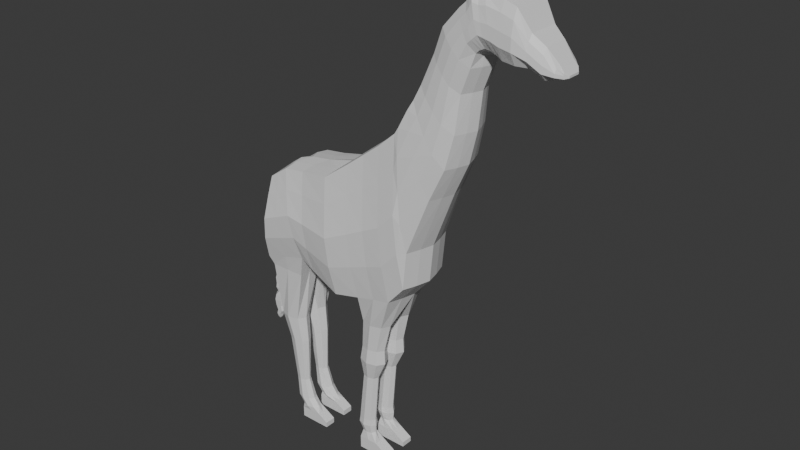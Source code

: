 # Source: Giraffe.blend  (saved by Blender 4.4.32; exported with 4.5.12 LTS)
import bpy
from mathutils import Matrix  # noqa: F401  (used for matrix-valued properties, if any)

bpy.ops.wm.read_factory_settings(use_empty=True)
scene = bpy.context.scene
scene.name = 'Scene'

# ---- collections
col_collection = bpy.data.collections.new('Collection'); scene.collection.children.link(col_collection)

# ---- materials (node trees are filled in below, after node groups)
mat_material = bpy.data.materials.new('Material')
mat_material.alpha_threshold = 0.0
mat_material.roughness = 0.5
mat_material.line_color = (0.0, 0.0, 0.0, 1.0)

# ---- material node trees
mat_material.use_nodes = True; mat_material.node_tree.nodes.clear()
_N = mat_material.node_tree.nodes; _L = mat_material.node_tree.links
n0 = _N.new('ShaderNodeOutputMaterial'); n0.name = 'Material Output'; n0.location = (300, 300)
n1 = _N.new('ShaderNodeBsdfPrincipled'); n1.name = 'Principled BSDF'; n1.location = (10, 300)
n1.inputs[3].default_value = 1.45
_L.new(n1.outputs[0], n0.inputs[0])
n0.is_active_output = True

# ---- world
world_world = bpy.data.worlds.new('World'); scene.world = world_world
world_world.use_nodes = True; world_world.node_tree.nodes.clear()
_N = world_world.node_tree.nodes; _L = world_world.node_tree.links
n0 = _N.new('ShaderNodeOutputWorld'); n0.name = 'World Output'; n0.location = (300, 300)
n1 = _N.new('ShaderNodeBackground'); n1.name = 'Background'; n1.location = (10, 300)
n1.inputs[0].default_value = (0.05088, 0.05088, 0.05088, 1.0)
_L.new(n1.outputs[0], n0.inputs[0])
n0.is_active_output = True
world_world.color = (0.05088, 0.05088, 0.05088)
world_world.sun_shadow_jitter_overblur = 0.0

# ---- meshes
me_cube = bpy.data.meshes.new('Cube')
me_cube.from_pydata([(-0.2667, -0.946, 1.538), (0.1271, -0.946, -0.6784), (-0.744, -0.946, 1.21), (-1.0, -0.946, -1.0), (-0.9715, -0.000797, -1.056), (-0.06665, 0.0, 1.658), (-0.6858, 0.0, 1.368), (0.3271, 0.0, -0.6784), (0.2697, -0.946, 1.607), (0.4974, -0.946, -0.9048), (0.4697, 0.0, 1.728), (0.6126, 0.0, -1.05), (1.055, -1.072, 1.739), (1.283, -1.072, -1.183), (1.184, 0.0, 1.909), (1.275, 0.0, -1.183), (1.684, -0.989, 2.198), (1.912, -0.989, -1.066), (1.758, 0.0, 2.363), (1.913, 0.0, -1.066), (2.57, -0.946, 2.876), (2.798, -0.946, -0.8857), (2.645, 0.0, 3.04), (2.998, 0.0, -0.8857), (3.002, -0.946, 3.261), (3.23, -0.946, -0.3909), (2.967, 0.0, 3.444), (3.43, 0.0, -0.3909), (3.095, -0.946, 3.408), (3.322, -0.946, 0.5483), (3.059, 0.0, 3.59), (3.522, 0.0, 0.5483), (3.281, -0.8487, 3.829), (3.862, -0.8487, 1.948), (3.246, 0.0, 4.011), (4.062, 0.0, 1.948), (3.572, -0.9142, 3.77), (4.416, 0.0, 2.728), (3.362, 0.0, 4.234), (4.216, -0.7778, 2.728), (-0.9042, -0.06107, -1.234), (-0.9042, -0.8463, -1.234), (-0.001672, -0.8463, -1.234), (-0.001672, -0.06107, -1.234), (-0.7785, -0.1731, -2.617), (-0.8093, -0.688, -2.617), (-0.2944, -0.7188, -2.617), (-0.2637, -0.2039, -2.617), (-0.5911, -0.2389, -3.289), (-0.6144, -0.6297, -3.289), (-0.2236, -0.653, -3.289), (-0.2003, -0.2622, -3.289), (-0.4834, -0.315, -4.47), (-0.4834, -0.5769, -4.47), (-0.2215, -0.5769, -4.47), (-0.2215, -0.315, -4.47), (-0.408, -0.2657, -4.981), (-0.4283, -0.6059, -4.981), (-0.08815, -0.6262, -4.981), (-0.06782, -0.286, -4.981), (-0.2542, -0.2657, -5.184), (-0.2745, -0.6059, -5.184), (0.06571, -0.6262, -5.184), (0.08604, -0.286, -5.184), (-0.2871, -0.2586, -5.305), (-0.2871, -0.6333, -5.305), (0.258, -0.6333, -5.305), (0.258, -0.2586, -5.305), (-0.2871, -0.2586, -5.589), (-0.2871, -0.6333, -5.589), (0.258, -0.6333, -5.589), (0.258, -0.2586, -5.589), (0.5095, -0.6333, -5.452), (0.5095, -0.2586, -5.452), (0.5095, -0.6333, -5.589), (0.5095, -0.2586, -5.589), (1.894, -0.719, -1.788), (1.894, -0.1729, -1.788), (2.44, -0.719, -1.788), (2.44, -0.1729, -1.788), (1.819, -0.6585, -2.526), (1.847, -0.2057, -2.526), (2.272, -0.6862, -2.526), (2.3, -0.2334, -2.526), (1.767, -0.6855, -2.898), (1.798, -0.1752, -2.898), (2.277, -0.7167, -2.898), (2.308, -0.2064, -2.898), (1.806, -0.5947, -3.392), (1.806, -0.2972, -3.392), (2.104, -0.5947, -3.392), (2.104, -0.2972, -3.392), (1.671, -0.6072, -4.673), (1.671, -0.2847, -4.673), (1.994, -0.6072, -4.673), (1.994, -0.2847, -4.673), (1.646, -0.6111, -4.832), (1.667, -0.2593, -4.832), (1.998, -0.6326, -4.832), (2.019, -0.2808, -4.832), (1.748, -0.5759, -5.058), (1.748, -0.316, -5.058), (2.007, -0.5759, -5.058), (2.007, -0.316, -5.058), (1.697, -0.647, -5.267), (1.697, -0.2449, -5.267), (2.187, -0.647, -5.267), (2.187, -0.2449, -5.267), (1.697, -0.647, -5.59), (1.697, -0.2449, -5.59), (2.187, -0.647, -5.59), (2.187, -0.2449, -5.59), (2.515, -0.647, -5.463), (2.515, -0.2449, -5.463), (2.515, -0.647, -5.59), (2.515, -0.2449, -5.59), (-0.7474, 0.0, 1.274), (-0.8056, -0.7121, 1.116), (-1.146, -0.7121, -0.4293), (-1.111, 0.0, -0.4293), (-0.7986, -1.082, 0.7391), (-0.1828, -1.082, 1.066), (0.3182, -1.082, 1.072), (1.104, -1.208, 1.117), (1.733, -1.125, 1.503), (2.619, -1.082, 2.074), (3.143, -1.082, 2.798), (3.051, -1.082, 2.483), (3.405, -0.9851, 3.428), (3.397, -0.7778, 4.052), (-0.902, 0.0, 0.7871), (-0.8781, -0.8484, 0.7871), (-1.063, -0.1082, 0.7621), (-1.082, 0.0, 0.8076), (-1.007, -0.1082, 0.6711), (-0.9954, 0.0, 0.6256), (-1.23, -0.1, 0.3284), (-1.265, 0.0, 0.3387), (-1.141, -0.1, 0.3078), (-1.104, 0.0, 0.2975), (-1.266, -0.08937, -0.2517), (-1.292, 0.0, -0.2467), (-1.195, -0.08937, -0.2618), (-1.16, 0.0, -0.2669), (-1.28, -0.0836, -1.186), (-1.311, 0.0, -1.182), (-1.218, -0.0836, -1.195), (-1.187, 0.0, -1.199), (-1.284, -0.1257, -1.311), (-1.345, 0.0, -1.302), (-1.161, -0.1257, -1.328), (-1.1, 0.0, -1.337), (-1.391, -0.1725, -1.402), (-1.501, 0.0, -1.386), (-1.171, -0.1725, -1.433), (-1.062, 0.0, -1.448), (-1.425, -0.1825, -1.536), (-1.547, 0.0, -1.519), (-1.18, -0.1825, -1.571), (-1.058, 0.0, -1.588), (-1.438, -0.1825, -1.629), (-1.56, 0.0, -1.611), (-1.193, -0.1825, -1.663), (-1.071, 0.0, -1.68), (-1.397, -0.1761, -1.736), (-1.511, 0.0, -1.736), (-1.17, -0.1761, -1.736), (-1.056, 0.0, -1.736), (-1.367, -0.1664, -1.856), (-1.468, 0.0, -1.856), (-1.164, -0.1664, -1.856), (-1.063, 0.0, -1.856), (-1.421, -0.1763, -2.022), (-1.534, 0.0, -2.022), (-1.195, -0.1763, -2.022), (-1.081, 0.0, -2.022), (-1.411, -0.167, -2.178), (-1.512, 0.0, -2.178), (-1.208, -0.167, -2.178), (-1.107, 0.0, -2.178), (-1.424, -0.1742, -2.305), (-1.534, 0.0, -2.305), (-1.204, -0.1742, -2.305), (-1.094, 0.0, -2.305), (-1.363, -0.15, -2.421), (-1.444, 0.0, -2.421), (-1.202, -0.15, -2.421), (-1.122, 0.0, -2.421), (-1.461, -0.1623, -2.547), (-1.554, 0.0, -2.547), (-1.273, -0.1623, -2.547), (-1.179, 0.0, -2.547), (-1.497, -0.1648, -2.695), (-1.594, 0.0, -2.695), (-1.304, -0.1648, -2.695), (-1.207, 0.0, -2.695), (-1.486, -0.1488, -2.848), (-1.565, 0.0, -2.848), (-1.33, -0.1488, -2.848), (-1.251, 0.0, -2.848), (-1.443, -0.1353, -2.994), (-1.508, 0.0, -2.994), (-1.315, -0.1353, -2.994), (-1.25, 0.0, -2.994), (-1.49, -0.1183, -3.128), (-1.538, 0.0, -3.128), (-1.393, -0.1183, -3.128), (-1.345, 0.0, -3.128), (-1.473, -0.09705, -3.199), (-1.503, 0.0, -3.199), (-1.411, -0.09705, -3.199), (-1.38, 0.0, -3.199), (-1.453, -0.0658, -3.255), (-1.464, 0.0, -3.255), (-1.431, -0.0658, -3.255), (-1.42, 0.0, -3.255), (3.732, -0.8451, 4.213), (4.606, 0.0, 3.523), (3.515, 0.0, 4.583), (4.406, -0.7088, 3.523), (3.55, -0.7088, 4.401), (3.974, -0.7848, 4.951), (4.704, 0.0, 4.407), (3.831, 0.0, 5.098), (4.504, -0.6485, 4.407), (3.831, -0.6485, 5.098), (4.183, -0.7889, 5.536), (4.921, 0.0, 4.984), (4.037, 0.0, 5.686), (4.721, -0.6525, 4.984), (4.037, -0.6525, 5.686), (4.505, -0.7736, 5.956), (4.948, 2.74e-08, 5.161), (4.417, 0.0, 6.131), (4.833, -0.6372, 5.312), (4.417, -0.6372, 6.131), (4.648, -0.7834, 6.09), (4.99, 2.435e-08, 5.252), (4.577, 0.0, 6.28), (4.911, -0.6471, 5.386), (4.577, -0.6471, 6.28), (4.775, -0.7834, 6.319), (5.122, 2.435e-08, 5.318), (4.704, 0.0, 6.51), (5.043, -0.6471, 5.452), (4.704, -0.6471, 6.51), (4.92, -0.7738, 6.285), (5.239, 2.435e-08, 5.295), (4.852, 0.0, 6.469), (5.16, -0.6374, 5.429), (4.852, -0.6374, 6.469), (5.089, -0.7738, 6.312), (5.4, 1.765e-08, 5.266), (5.021, 0.0, 6.495), (5.326, -0.6374, 5.363), (5.021, -0.6374, 6.495), (5.436, -0.7738, 6.24), (5.436, 0.0, 5.292), (5.436, 0.0, 6.474), (5.436, -0.6374, 5.292), (5.436, -0.6374, 6.474), (5.721, -0.7738, 6.145), (5.721, 0.0, 5.255), (5.721, 0.0, 6.379), (5.721, -0.6374, 5.255), (5.721, -0.6374, 6.379), (6.012, -0.6488, 5.783), (6.012, 0.0, 5.243), (6.012, 0.0, 5.925), (6.012, -0.5125, 5.243), (6.012, -0.5125, 5.925), (6.298, -0.5494, 5.565), (6.298, 0.0, 5.057), (6.298, 0.0, 5.698), (6.298, -0.413, 5.057), (6.298, -0.413, 5.698), (6.542, -0.454, 5.351), (6.542, 0.0, 5.106), (6.542, 0.0, 5.415), (6.542, -0.3177, 5.106), (6.542, -0.3177, 5.415), (6.658, -0.3359, 5.251), (6.658, 0.0, 5.144), (6.658, 0.0, 5.279), (6.658, -0.3284, 5.144), (6.658, -0.3284, 5.279), (5.101, -0.6422, 5.44), (4.848, -0.7786, 6.302), (5.181, 2.435e-08, 5.306), (4.782, -0.6422, 6.495), (4.778, 0.0, 6.489), (4.977, -0.6471, 5.419), (4.712, -0.7834, 6.204), (5.056, 2.435e-08, 5.285), (4.635, -0.6471, 6.42), (4.641, 0.0, 6.395), (5.069, -0.298, 6.515), (5.069, -0.6277, 6.515), (5.388, -0.298, 6.492), (5.388, -0.6277, 6.492), (5.178, -0.4154, 6.561), (5.178, -0.6077, 6.561), (5.288, -0.4154, 6.554), (5.288, -0.6077, 6.554), (-1.0, -0.473, -1.0), (-0.2667, -0.473, 1.593), (-0.744, -0.473, 1.265), (0.1271, -0.473, -0.6784), (0.2697, -0.473, 1.662), (0.5132, -0.474, -0.9966), (1.055, -0.452, 1.794), (1.283, -0.452, -1.183), (1.66, -0.516, 2.246), (1.913, -0.473, -1.066), (2.547, -0.473, 2.923), (2.915, -0.473, -0.8857), (2.979, -0.473, 3.309), (3.347, -0.473, -0.3909), (3.076, -0.473, 3.503), (3.439, -0.473, 0.5483), (3.263, -0.4244, 3.924), (3.979, -0.4244, 1.948), (4.333, -0.3889, 2.728), (3.379, -0.3889, 4.148), (-0.9042, -0.446, -1.234), (-0.001672, -0.446, -1.234), (-0.9005, -0.4242, -2.617), (-0.1724, -0.4677, -2.617), (-0.6837, -0.4294, -3.289), (-0.131, -0.4625, -3.289), (-0.5377, -0.446, -4.47), (-0.1673, -0.446, -4.47), (-0.4886, -0.4316, -4.981), (-0.007524, -0.4603, -4.981), (-0.3348, -0.4316, -5.184), (0.1463, -0.4603, -5.184), (-0.2871, -0.446, -5.305), (0.258, -0.446, -5.305), (-0.2871, -0.446, -5.589), (0.258, -0.446, -5.589), (0.5095, -0.446, -5.452), (0.5095, -0.446, -5.589), (1.781, -0.446, -1.788), (2.553, -0.446, -1.788), (1.739, -0.4264, -2.526), (2.38, -0.4655, -2.526), (1.677, -0.4239, -2.898), (2.398, -0.468, -2.898), (1.745, -0.446, -3.392), (2.166, -0.446, -3.392), (1.604, -0.446, -4.673), (2.061, -0.446, -4.673), (1.584, -0.4307, -4.832), (2.081, -0.4612, -4.832), (1.694, -0.446, -5.058), (2.061, -0.446, -5.058), (1.697, -0.446, -5.267), (2.187, -0.446, -5.267), (1.697, -0.446, -5.59), (2.187, -0.446, -5.59), (2.515, -0.446, -5.463), (2.515, -0.446, -5.59), (-0.8056, -0.356, 1.172), (-1.146, -0.356, -0.4293), (-0.8781, -0.356, 0.7871), (-1.077, -0.0541, 0.7849), (-0.993, -0.0541, 0.6483), (-1.252, -0.05001, 0.3336), (-1.119, -0.05001, 0.3027), (-1.284, -0.04469, -0.2492), (-1.177, -0.04469, -0.2644), (-1.296, -0.0418, -1.184), (-1.202, -0.0418, -1.197), (-1.314, -0.06285, -1.306), (-1.131, -0.06285, -1.332), (-1.446, -0.08625, -1.394), (-1.499, -0.09126, -1.62), (-1.117, -0.08625, -1.44), (-1.486, -0.09126, -1.527), (-1.119, -0.09126, -1.579), (-1.132, -0.09126, -1.672), (-1.454, -0.08804, -1.736), (-1.113, -0.08804, -1.736), (-1.418, -0.0832, -1.856), (-1.114, -0.0832, -1.856), (-1.478, -0.08813, -2.022), (-1.138, -0.08813, -2.022), (-1.461, -0.08351, -2.178), (-1.157, -0.08351, -2.178), (-1.479, -0.08711, -2.305), (-1.149, -0.08711, -2.305), (-1.404, -0.07502, -2.421), (-1.162, -0.07502, -2.421), (-1.507, -0.08117, -2.547), (-1.226, -0.08117, -2.547), (-1.545, -0.08242, -2.695), (-1.256, -0.08242, -2.695), (-1.526, -0.07439, -2.848), (-1.514, -0.05914, -3.128), (-1.291, -0.07439, -2.848), (-1.475, -0.06766, -2.994), (-1.282, -0.06766, -2.994), (-1.369, -0.05914, -3.128), (-1.488, -0.04852, -3.199), (-1.395, -0.04852, -3.199), (-1.458, -0.0329, -3.255), (-1.425, -0.0329, -3.255), (4.522, -0.3544, 3.523), (3.532, -0.3544, 4.496), (4.621, -0.3242, 4.407), (3.831, -0.3242, 5.098), (4.838, -0.3263, 4.984), (4.037, -0.3263, 5.686), (4.871, -0.3186, 5.237), (4.417, -0.3186, 6.131), (4.948, -0.3235, 5.311), (4.577, -0.3235, 6.28), (5.08, -0.3235, 5.377), (4.704, -0.3235, 6.51), (5.197, -0.3187, 5.354), (4.852, -0.3187, 6.469), (5.358, -0.3187, 5.325), (5.021, -0.3187, 6.495), (5.436, -0.3187, 5.292), (5.436, -0.3187, 6.474), (5.721, -0.3187, 5.255), (5.721, -0.3187, 6.379), (6.012, -0.1938, 5.243), (6.012, -0.1938, 5.925), (6.298, -0.09431, 5.057), (6.298, -0.09431, 5.698), (6.542, 0.0, 5.106), (6.542, 0.0, 5.415), (6.658, 0.0, 5.144), (6.658, 0.0, 5.279), (4.78, -0.3211, 6.492), (5.139, -0.3211, 5.366), (4.638, -0.3235, 6.408), (5.014, -0.3235, 5.344), (5.069, -0.4629, 6.515), (5.388, -0.4629, 6.492), (5.122, -0.5116, 6.565), (5.344, -0.5116, 6.55), (5.14, -0.5215, 6.641), (5.185, -0.6006, 6.647), (5.257, -0.5215, 6.664), (5.276, -0.6006, 6.659), (5.276, -0.4424, 6.659), (5.185, -0.4424, 6.647), (5.124, -0.5281, 6.717), (5.169, -0.6073, 6.725), (5.241, -0.5281, 6.747), (5.26, -0.6073, 6.74), (5.26, -0.449, 6.74), (5.169, -0.449, 6.725), (5.109, -0.5464, 6.812), (5.155, -0.6255, 6.813), (5.228, -0.5464, 6.818), (5.246, -0.6255, 6.816), (5.246, -0.4673, 6.816), (5.155, -0.4673, 6.813), (5.113, -0.5464, 6.93), (5.156, -0.6255, 6.912), (5.218, -0.5464, 6.859), (5.24, -0.6255, 6.877), (5.24, -0.4673, 6.877), (5.156, -0.4673, 6.912), (5.185, -0.5464, 7.045), (5.206, -0.6255, 7.005), (5.206, -0.5464, 6.883), (5.248, -0.6255, 6.924), (5.248, -0.4673, 6.924), (5.206, -0.4673, 7.005), (5.266, -0.5464, 7.045), (5.278, -0.593, 7.022), (5.285, -0.5464, 6.972), (5.303, -0.593, 6.974), (5.303, -0.4998, 6.974), (5.278, -0.4998, 7.022), (5.344, -0.5464, 7.04), (5.347, -0.5577, 7.035), (5.356, -0.5464, 7.017), (5.353, -0.5577, 7.023), (5.353, -0.5351, 7.023), (5.347, -0.5351, 7.035), (-0.07471, -1.227, 0.4577), (0.3807, -1.227, 0.3827), (1.166, -1.353, 0.3147), (1.795, -1.27, 0.6074), (2.681, -1.227, 1.042), (3.205, -1.157, 2.014), (3.113, -1.227, 1.481), (3.564, -1.06, 2.912), (-0.9964, 0.0, 0.3629), (-0.8688, -1.227, 0.1327), (-0.9715, -0.7121, 0.3629), (3.797, -0.9888, 3.407), (3.967, -0.9197, 3.973), (4.159, -0.8594, 4.761), (4.371, -0.8634, 5.344), (4.62, -0.8482, 5.731), (4.74, -0.858, 5.844), (4.868, -0.858, 6.017), (5.004, -0.8483, 5.987), (5.172, -0.8483, 5.981), (5.436, -0.8483, 5.91), (5.721, -0.8483, 5.835), (6.012, -0.7234, 5.595), (6.298, -0.6239, 5.388), (6.542, -0.5286, 5.266), (6.658, -0.3347, 5.214), (4.936, -0.8532, 6.002), (4.804, -0.858, 5.93), (-0.9715, -0.356, 0.3629), (0.02621, -1.16, -0.1104), (0.439, -1.16, -0.261), (1.225, -1.285, -0.4341), (1.853, -1.203, -0.2291), (2.74, -1.16, 0.07829), (3.264, -1.16, 1.281), (3.172, -1.16, 0.5451), (3.713, -1.062, 2.43), (-1.117, 0.0, -0.0332), (4.006, -0.9915, 3.067), (4.186, -0.9224, 3.748), (4.332, -0.8621, 4.584), (4.546, -0.8662, 5.164), (4.727, -0.8509, 5.522), (4.826, -0.8608, 5.615), (4.956, -0.8608, 5.734), (5.082, -0.8511, 5.708), (5.249, -0.8511, 5.672), (5.436, -0.8511, 5.601), (5.721, -0.8511, 5.545), (6.012, -0.7261, 5.419), (6.298, -0.6267, 5.222), (6.542, -0.5313, 5.186), (6.658, -0.3335, 5.179), (-1.059, -0.5697, -0.0332), (-0.9344, -1.16, -0.4336), (-1.059, -0.9257, -0.0332), (5.019, -0.8559, 5.721), (4.891, -0.8608, 5.675), (-0.5053, -0.946, 1.374), (-0.4364, -0.946, -0.8392), (-0.4471, 0.0, 1.532), (-0.4529, -0.8463, -1.234), (-0.4529, -0.0456, -1.234), (-0.5582, -0.81, -2.617), (-0.5147, -0.0819, -2.617), (-0.4239, -0.7223, -3.289), (-0.3908, -0.1696, -3.289), (-0.3525, -0.6311, -4.47), (-0.3525, -0.2608, -4.47), (-0.2625, -0.6865, -4.981), (-0.2337, -0.2054, -4.981), (-0.1086, -0.6865, -5.184), (-0.07985, -0.2054, -5.184), (-0.01455, -0.6333, -5.305), (-0.01455, -0.2586, -5.305), (-0.01455, -0.6333, -5.589), (-0.01455, -0.2586, -5.589), (-0.4907, -1.082, 0.9025), (-0.01455, -0.446, -5.589), (-0.5053, -0.473, 1.429), (-0.4718, -1.227, 0.2952), (-0.4541, -1.16, -0.272), (2.202, 0.0, 2.701), (2.356, 0.0, -0.9756), (2.356, -0.946, -0.9756), (2.128, -0.946, 2.537), (2.167, -0.05982, -1.788), (2.167, -0.8321, -1.788), (2.079, -0.1257, -2.526), (2.04, -0.7662, -2.526), (2.06, -0.08512, -2.898), (2.015, -0.8068, -2.898), (1.955, -0.2355, -3.392), (1.955, -0.6564, -3.392), (1.832, -0.2179, -4.673), (1.832, -0.674, -4.673), (1.848, -0.1972, -4.832), (1.817, -0.6948, -4.832), (1.878, -0.2621, -5.058), (1.878, -0.6298, -5.058), (1.942, -0.2449, -5.267), (1.942, -0.647, -5.267), (1.942, -0.2449, -5.59), (1.942, -0.647, -5.59), (2.176, -1.082, 1.789), (1.942, -0.446, -5.59), (2.104, -0.473, 2.584), (2.239, -1.227, 0.8248), (2.297, -1.16, -0.0754), (5.32, -0.08318, 6.485), (5.137, -0.08318, 6.494), (5.299, -0.2148, 6.493), (5.158, -0.2148, 6.503), (5.264, -0.03148, 6.655), (5.168, -0.04806, 6.661), (5.294, -0.1987, 6.664), (5.197, -0.2153, 6.67), (5.045, -0.149, 6.505), (5.412, -0.149, 6.483), (5.045, -0.6326, 6.505), (5.412, -0.6326, 6.483), (5.412, -0.3908, 6.483), (5.045, -0.3908, 6.505), (5.147, -0.149, 6.499), (5.31, -0.149, 6.489), (5.134, -0.14, 6.669), (5.327, -0.1068, 6.656), (5.264, -0.0347, 6.733), (5.181, -0.04907, 6.739), (5.29, -0.1796, 6.741), (5.206, -0.1939, 6.746), (5.151, -0.1287, 6.745), (5.319, -0.09996, 6.734), (5.259, -0.05115, 6.811), (5.202, -0.06093, 6.815), (5.277, -0.1498, 6.816), (5.22, -0.1596, 6.82), (5.183, -0.1152, 6.82), (5.296, -0.09559, 6.812), (5.25, -0.07729, 6.85), (5.225, -0.08159, 6.851), (5.258, -0.1206, 6.852), (5.233, -0.1249, 6.854), (5.217, -0.1054, 6.853), (5.267, -0.09682, 6.85), (6.726, -0.2088, 5.206), (6.726, -0.2116, 5.196), (6.726, 0.0, 5.206), (6.726, -0.2107, 5.17), (6.726, -0.2088, 5.158), (6.726, 0.0, 5.158), (6.726, -0.2111, 5.183)], [], [(564, 306, 2, 543), (562, 543, 2, 120), (544, 3, 41, 546), (305, 0, 8, 308), (306, 6, 116, 362), (515, 9, 13, 516), (514, 1, 9, 515), (307, 7, 11, 309), (311, 15, 19, 313), (308, 8, 12, 310), (309, 11, 15, 311), (569, 17, 76, 572), (516, 13, 17, 517), (310, 12, 16, 312), (314, 20, 24, 316), (593, 569, 21, 518), (591, 570, 20, 314), (316, 24, 28, 318), (315, 23, 27, 317), (518, 21, 25, 520), (318, 28, 32, 320), (317, 27, 31, 319), (520, 25, 29, 519), (320, 32, 129, 323), (319, 31, 35, 321), (519, 29, 33, 521), (131, 117, 132, 134), (321, 35, 37, 322), (32, 128, 36, 129), (324, 40, 44, 326), (304, 4, 40, 324), (307, 1, 42, 325), (327, 46, 50, 329), (547, 43, 47, 549), (546, 41, 45, 548), (325, 42, 46, 327), (551, 51, 55, 553), (326, 44, 48, 328), (549, 47, 51, 551), (548, 45, 49, 550), (331, 54, 58, 333), (550, 49, 53, 552), (329, 50, 54, 331), (328, 48, 52, 330), (333, 58, 62, 335), (330, 52, 56, 332), (553, 55, 59, 555), (552, 53, 57, 554), (557, 63, 67, 559), (332, 56, 60, 334), (555, 59, 63, 557), (554, 57, 61, 556), (337, 66, 72, 340), (556, 61, 65, 558), (335, 62, 66, 337), (334, 60, 64, 336), (563, 339, 70, 560), (336, 64, 68, 338), (559, 67, 71, 561), (558, 65, 69, 560), (340, 72, 74, 341), (71, 67, 73, 75), (66, 70, 74, 72), (339, 71, 75, 341), (120, 2, 117, 131), (572, 76, 80, 574), (313, 19, 77, 342), (568, 23, 79, 571), (315, 21, 78, 343), (573, 83, 87, 575), (343, 78, 82, 345), (571, 79, 83, 573), (342, 77, 81, 344), (346, 85, 89, 348), (344, 81, 85, 346), (574, 80, 84, 576), (345, 82, 86, 347), (578, 88, 92, 580), (576, 84, 88, 578), (347, 86, 90, 349), (575, 87, 91, 577), (579, 95, 99, 581), (349, 90, 94, 351), (577, 91, 95, 579), (348, 89, 93, 350), (582, 96, 100, 584), (350, 93, 97, 352), (580, 92, 96, 582), (351, 94, 98, 353), (355, 102, 106, 357), (353, 98, 102, 355), (581, 99, 103, 583), (352, 97, 101, 354), (585, 107, 111, 587), (583, 103, 107, 585), (354, 101, 105, 356), (584, 100, 104, 586), (590, 587, 111, 359), (356, 105, 109, 358), (586, 104, 108, 588), (106, 110, 114, 112), (360, 112, 114, 361), (359, 111, 115, 361), (357, 106, 112, 360), (111, 107, 113, 115), (304, 3, 118, 363), (494, 120, 131, 495), (521, 33, 39, 523), (513, 364, 130, 493), (28, 126, 128, 32), (24, 127, 126, 28), (20, 125, 127, 24), (570, 589, 125, 20), (12, 123, 124, 16), (0, 121, 122, 8), (8, 122, 123, 12), (565, 562, 120, 494), (365, 133, 137, 367), (364, 131, 134, 366), (362, 116, 133, 365), (367, 137, 141, 369), (366, 134, 138, 368), (134, 132, 136, 138), (369, 141, 145, 371), (368, 138, 142, 370), (138, 136, 140, 142), (372, 146, 150, 374), (370, 142, 146, 372), (142, 140, 144, 146), (374, 150, 154, 377), (146, 144, 148, 150), (371, 145, 149, 373), (375, 153, 157, 378), (150, 148, 152, 154), (373, 149, 153, 375), (378, 157, 161, 376), (377, 154, 158, 379), (154, 152, 156, 158), (380, 162, 166, 382), (379, 158, 162, 380), (158, 156, 160, 162), (166, 164, 168, 170), (162, 160, 164, 166), (376, 161, 165, 381), (384, 170, 174, 386), (381, 165, 169, 383), (382, 166, 170, 384), (386, 174, 178, 388), (170, 168, 172, 174), (383, 169, 173, 385), (387, 177, 181, 389), (174, 172, 176, 178), (385, 173, 177, 387), (389, 181, 185, 391), (388, 178, 182, 390), (178, 176, 180, 182), (391, 185, 189, 393), (390, 182, 186, 392), (182, 180, 184, 186), (394, 190, 194, 396), (392, 186, 190, 394), (186, 184, 188, 190), (396, 194, 198, 399), (190, 188, 192, 194), (393, 189, 193, 395), (397, 197, 201, 400), (194, 192, 196, 198), (395, 193, 197, 397), (400, 201, 205, 398), (399, 198, 202, 401), (198, 196, 200, 202), (402, 206, 210, 404), (401, 202, 206, 402), (202, 200, 204, 206), (210, 208, 212, 214), (206, 204, 208, 210), (398, 205, 209, 403), (406, 405, 213, 215), (403, 209, 213, 405), (404, 210, 214, 406), (129, 36, 216, 220), (323, 129, 220, 408), (322, 37, 217, 407), (523, 39, 219, 524), (408, 220, 225, 410), (220, 216, 221, 225), (524, 219, 224, 525), (407, 217, 222, 409), (409, 222, 227, 411), (410, 225, 230, 412), (225, 221, 226, 230), (525, 224, 229, 526), (526, 229, 234, 527), (411, 227, 232, 413), (412, 230, 235, 414), (230, 226, 231, 235), (527, 234, 239, 528), (413, 232, 237, 415), (414, 235, 240, 416), (235, 231, 236, 240), (542, 291, 244, 529), (438, 293, 242, 417), (437, 294, 245, 418), (294, 292, 241, 245), (541, 286, 249, 530), (436, 288, 247, 419), (435, 289, 250, 420), (289, 287, 246, 250), (250, 246, 251, 255), (530, 249, 254, 531), (419, 247, 252, 421), (420, 250, 255, 422), (531, 254, 259, 532), (421, 252, 257, 423), (602, 296, 597, 608), (255, 251, 256, 260), (532, 259, 264, 533), (423, 257, 262, 425), (424, 260, 265, 426), (260, 256, 261, 265), (533, 264, 269, 534), (425, 262, 267, 427), (426, 265, 270, 428), (265, 261, 266, 270), (534, 269, 274, 535), (427, 267, 272, 429), (428, 270, 275, 430), (270, 266, 271, 275), (535, 274, 279, 536), (429, 272, 277, 431), (430, 275, 280, 432), (275, 271, 276, 280), (536, 279, 284, 537), (431, 277, 282, 433), (432, 280, 285, 434), (280, 276, 281, 285), (434, 433, 282, 283), (245, 241, 287, 289), (418, 245, 289, 435), (417, 242, 288, 436), (529, 244, 286, 541), (240, 236, 292, 294), (416, 240, 294, 437), (415, 237, 293, 438), (528, 239, 291, 542), (298, 296, 300, 302), (607, 604, 297, 439), (606, 603, 298, 440), (604, 605, 299, 297), (442, 302, 447, 445), (440, 298, 302, 442), (297, 299, 303, 301), (439, 297, 301, 441), (296, 439, 441, 300), (299, 440, 442, 303), (441, 301, 444, 443), (605, 606, 440, 299), (602, 607, 439, 296), (239, 415, 438, 291), (238, 416, 437, 295), (244, 417, 436, 286), (243, 418, 435, 290), (510, 537, 633, 636), (278, 432, 434, 283), (279, 431, 433, 284), (273, 430, 432, 278), (274, 429, 431, 279), (268, 428, 430, 273), (269, 427, 429, 274), (263, 426, 428, 268), (264, 425, 427, 269), (258, 424, 426, 263), (259, 423, 425, 264), (254, 421, 423, 259), (248, 420, 422, 253), (249, 419, 421, 254), (290, 435, 420, 248), (286, 436, 419, 249), (295, 437, 418, 243), (291, 438, 417, 244), (233, 414, 416, 238), (234, 413, 415, 239), (228, 412, 414, 233), (229, 411, 413, 234), (223, 410, 412, 228), (224, 409, 411, 229), (219, 407, 409, 224), (218, 408, 410, 223), (39, 322, 407, 219), (38, 323, 408, 218), (211, 404, 406, 215), (208, 403, 405, 212), (214, 212, 405, 406), (204, 398, 403, 208), (203, 401, 402, 207), (207, 402, 404, 211), (199, 399, 401, 203), (200, 400, 398, 204), (192, 395, 397, 196), (196, 397, 400, 200), (188, 393, 395, 192), (195, 396, 399, 199), (187, 392, 394, 191), (191, 394, 396, 195), (183, 390, 392, 187), (184, 391, 393, 188), (179, 388, 390, 183), (180, 389, 391, 184), (172, 385, 387, 176), (176, 387, 389, 180), (168, 383, 385, 172), (175, 386, 388, 179), (167, 382, 384, 171), (164, 381, 383, 168), (171, 384, 386, 175), (160, 376, 381, 164), (159, 379, 380, 163), (163, 380, 382, 167), (155, 377, 379, 159), (156, 378, 376, 160), (148, 373, 375, 152), (152, 375, 378, 156), (144, 371, 373, 148), (151, 374, 377, 155), (143, 370, 372, 147), (147, 372, 374, 151), (139, 368, 370, 143), (140, 369, 371, 144), (135, 366, 368, 139), (136, 367, 369, 140), (117, 362, 365, 132), (130, 364, 366, 135), (132, 365, 367, 136), (495, 131, 364, 513), (4, 304, 363, 119), (107, 357, 360, 113), (110, 359, 361, 114), (113, 360, 361, 115), (104, 356, 358, 108), (588, 590, 359, 110), (100, 354, 356, 104), (96, 352, 354, 100), (99, 353, 355, 103), (103, 355, 357, 107), (95, 351, 353, 99), (92, 350, 352, 96), (88, 348, 350, 92), (91, 349, 351, 95), (87, 347, 349, 91), (83, 345, 347, 87), (80, 344, 346, 84), (84, 346, 348, 88), (76, 342, 344, 80), (79, 343, 345, 83), (23, 315, 343, 79), (17, 313, 342, 76), (70, 339, 341, 74), (73, 340, 341, 75), (65, 336, 338, 69), (561, 71, 339, 563), (61, 334, 336, 65), (63, 335, 337, 67), (67, 337, 340, 73), (57, 332, 334, 61), (53, 330, 332, 57), (59, 333, 335, 63), (49, 328, 330, 53), (51, 329, 331, 55), (55, 331, 333, 59), (45, 326, 328, 49), (43, 325, 327, 47), (47, 327, 329, 51), (7, 307, 325, 43), (3, 304, 324, 41), (41, 324, 326, 45), (33, 321, 322, 39), (29, 319, 321, 33), (34, 320, 323, 38), (25, 317, 319, 29), (30, 318, 320, 34), (21, 315, 317, 25), (26, 316, 318, 30), (567, 591, 314, 22), (22, 314, 316, 26), (14, 310, 312, 18), (9, 309, 311, 13), (10, 308, 310, 14), (13, 311, 313, 17), (1, 307, 309, 9), (2, 306, 362, 117), (5, 305, 308, 10), (545, 6, 306, 564), (445, 447, 453, 451), (443, 444, 450, 449), (302, 300, 448, 447), (303, 442, 445, 446), (300, 441, 443, 448), (301, 303, 446, 444), (450, 452, 458, 456), (454, 449, 455, 460), (447, 448, 454, 453), (446, 445, 451, 452), (448, 443, 449, 454), (444, 446, 452, 450), (459, 460, 466, 465), (457, 459, 465, 463), (449, 450, 456, 455), (451, 453, 459, 457), (453, 454, 460, 459), (452, 451, 457, 458), (462, 464, 470, 468), (466, 461, 467, 472), (458, 457, 463, 464), (460, 455, 461, 466), (456, 458, 464, 462), (455, 456, 462, 461), (471, 472, 478, 477), (469, 471, 477, 475), (461, 462, 468, 467), (463, 465, 471, 469), (465, 466, 472, 471), (464, 463, 469, 470), (474, 476, 482, 480), (478, 473, 479, 484), (470, 469, 475, 476), (472, 467, 473, 478), (468, 470, 476, 474), (467, 468, 474, 473), (479, 480, 482, 481), (484, 479, 481, 483), (473, 474, 480, 479), (475, 477, 483, 481), (477, 478, 484, 483), (476, 475, 481, 482), (540, 495, 513, 538), (236, 501, 512, 292), (241, 502, 511, 287), (276, 509, 510, 281), (271, 508, 509, 276), (266, 507, 508, 271), (261, 506, 507, 266), (256, 505, 506, 261), (251, 504, 505, 256), (246, 503, 504, 251), (287, 511, 503, 246), (292, 512, 502, 241), (231, 500, 501, 236), (226, 499, 500, 231), (221, 498, 499, 226), (216, 497, 498, 221), (36, 496, 497, 216), (566, 565, 494, 539), (538, 513, 493, 522), (128, 492, 496, 36), (539, 494, 495, 540), (126, 490, 492, 128), (127, 491, 490, 126), (125, 489, 491, 127), (589, 592, 489, 125), (123, 487, 488, 124), (121, 485, 486, 122), (122, 486, 487, 123), (3, 539, 540, 118), (363, 538, 522, 119), (544, 566, 539, 3), (118, 540, 538, 363), (501, 528, 542, 512), (502, 529, 541, 511), (509, 536, 537, 510), (508, 535, 536, 509), (507, 534, 535, 508), (506, 533, 534, 507), (505, 532, 533, 506), (504, 531, 532, 505), (503, 530, 531, 504), (511, 541, 530, 503), (512, 542, 529, 502), (500, 527, 528, 501), (499, 526, 527, 500), (498, 525, 526, 499), (497, 524, 525, 498), (496, 523, 524, 497), (492, 521, 523, 496), (490, 519, 521, 492), (491, 520, 519, 490), (489, 518, 520, 491), (592, 593, 518, 489), (487, 516, 517, 488), (485, 514, 515, 486), (486, 515, 516, 487), (1, 514, 566, 544), (514, 485, 565, 566), (5, 545, 564, 305), (68, 561, 563, 338), (485, 121, 562, 565), (66, 558, 560, 70), (64, 559, 561, 68), (338, 563, 560, 69), (62, 556, 558, 66), (58, 554, 556, 62), (56, 555, 557, 60), (60, 557, 559, 64), (54, 552, 554, 58), (52, 553, 555, 56), (50, 550, 552, 54), (46, 548, 550, 50), (44, 549, 551, 48), (48, 551, 553, 52), (42, 546, 548, 46), (40, 547, 549, 44), (1, 544, 546, 42), (121, 0, 543, 562), (305, 564, 543, 0), (488, 517, 593, 592), (124, 488, 592, 589), (18, 312, 591, 567), (108, 358, 590, 588), (16, 124, 589, 570), (106, 586, 588, 110), (358, 109, 587, 590), (102, 584, 586, 106), (101, 583, 585, 105), (105, 585, 587, 109), (97, 581, 583, 101), (94, 580, 582, 98), (98, 582, 584, 102), (89, 577, 579, 93), (93, 579, 581, 97), (85, 575, 577, 89), (86, 576, 578, 90), (90, 578, 580, 94), (82, 574, 576, 86), (77, 571, 573, 81), (81, 573, 575, 85), (19, 568, 571, 77), (78, 572, 574, 82), (312, 16, 570, 591), (517, 17, 569, 593), (21, 569, 572, 78), (608, 597, 601, 610), (603, 258, 594, 609), (296, 298, 596, 597), (258, 253, 595, 594), (600, 611, 617, 614), (594, 595, 599, 598), (609, 594, 598, 611), (597, 596, 600, 601), (596, 609, 611, 600), (601, 600, 614, 615), (298, 603, 609, 596), (595, 608, 610, 599), (253, 422, 607, 602), (260, 424, 606, 605), (255, 260, 605, 604), (424, 258, 603, 606), (422, 255, 604, 607), (253, 602, 608, 595), (616, 615, 621, 622), (613, 616, 622, 619), (610, 601, 615, 616), (598, 599, 613, 612), (599, 610, 616, 613), (611, 598, 612, 617), (623, 618, 624, 629), (620, 623, 629, 626), (612, 613, 619, 618), (614, 617, 623, 620), (617, 612, 618, 623), (615, 614, 620, 621), (629, 628, 627, 626), (624, 625, 628, 629), (621, 620, 626, 627), (619, 622, 628, 625), (622, 621, 627, 628), (618, 619, 625, 624), (630, 631, 636, 633, 634, 635, 632), (281, 510, 636, 631), (434, 285, 630, 632), (285, 281, 631, 630), (433, 434, 632, 635), (537, 284, 634, 633), (284, 433, 635, 634), (43, 547, 40, 4, 7)])
_uv = me_cube.uv_layers.new(name='UVMap')
_uv.uv.foreach_set('vector', [0.75, 0.6875, 0.875, 0.6875, 0.875, 0.75, 0.75, 0.75, 0.5717, 0.875, 0.625, 0.875, 0.625, 1.0, 0.5717, 1.0, 0.375, 0.875, 0.375, 1.0, 0.375, 1.0, 0.375, 0.875, 0.625, 0.6875, 0.625, 0.75, 0.625, 0.75, 0.625, 0.6875, 0.875, 0.6875, 0.875, 0.625, 0.875, 0.625, 0.875, 0.6875, 0.4391, 0.75, 0.375, 0.75, 0.375, 0.75, 0.4391, 0.75, 0.4391, 0.75, 0.375, 0.75, 0.375, 0.75, 0.4391, 0.75, 0.375, 0.6875, 0.375, 0.625, 0.375, 0.625, 0.375, 0.6875, 0.375, 0.6875, 0.375, 0.625, 0.375, 0.625, 0.375, 0.6875, 0.625, 0.6875, 0.625, 0.75, 0.625, 0.75, 0.625, 0.6875, 0.375, 0.6875, 0.375, 0.625, 0.375, 0.625, 0.375, 0.6875, 0.375, 0.75, 0.375, 0.75, 0.375, 0.75, 0.375, 0.75, 0.4391, 0.75, 0.375, 0.75, 0.375, 0.75, 0.4391, 0.75, 0.625, 0.6875, 0.625, 0.75, 0.625, 0.75, 0.625, 0.6875, 0.625, 0.6875, 0.625, 0.75, 0.625, 0.75, 0.625, 0.6875, 0.4391, 0.75, 0.375, 0.75, 0.375, 0.75, 0.4391, 0.75, 0.625, 0.6875, 0.625, 0.75, 0.625, 0.75, 0.625, 0.6875, 0.625, 0.6875, 0.625, 0.75, 0.625, 0.75, 0.625, 0.6875, 0.375, 0.6875, 0.375, 0.625, 0.375, 0.625, 0.375, 0.6875, 0.4391, 0.75, 0.375, 0.75, 0.375, 0.75, 0.4391, 0.75, 0.625, 0.6875, 0.625, 0.75, 0.625, 0.75, 0.625, 0.6875, 0.375, 0.6875, 0.375, 0.625, 0.375, 0.625, 0.375, 0.6875, 0.4391, 0.75, 0.375, 0.75, 0.375, 0.75, 0.4391, 0.75, 0.625, 0.6875, 0.625, 0.75, 0.625, 0.75, 0.625, 0.6875, 0.375, 0.6875, 0.375, 0.625, 0.375, 0.625, 0.375, 0.6875, 0.4391, 0.75, 0.375, 0.75, 0.375, 0.75, 0.4391, 0.75, 0.5717, 1.0, 0.625, 1.0, 0.625, 1.0, 0.5717, 1.0, 0.375, 0.6875, 0.375, 0.625, 0.375, 0.625, 0.375, 0.6875, 0.625, 0.75, 0.5717, 0.75, 0.5717, 0.75, 0.625, 0.75, 0.375, 0.0625, 0.375, 0.125, 0.375, 0.125, 0.375, 0.0625, 0.375, 0.0625, 0.375, 0.125, 0.375, 0.125, 0.375, 0.0625, 0.375, 0.6875, 0.375, 0.75, 0.375, 0.75, 0.375, 0.6875, 0.375, 0.6875, 0.375, 0.75, 0.375, 0.75, 0.375, 0.6875, 0.0, 0.0, 0.0, 0.0, 0.0, 0.0, 0.0, 0.0, 0.375, 0.875, 0.375, 1.0, 0.375, 1.0, 0.375, 0.875, 0.375, 0.6875, 0.375, 0.75, 0.375, 0.75, 0.375, 0.6875, 0.0, 0.0, 0.0, 0.0, 0.0, 0.0, 0.0, 0.0, 0.375, 0.0625, 0.375, 0.125, 0.375, 0.125, 0.375, 0.0625, 0.0, 0.0, 0.0, 0.0, 0.0, 0.0, 0.0, 0.0, 0.375, 0.875, 0.375, 1.0, 0.375, 1.0, 0.375, 0.875, 0.375, 0.6875, 0.375, 0.75, 0.375, 0.75, 0.375, 0.6875, 0.375, 0.875, 0.375, 1.0, 0.375, 1.0, 0.375, 0.875, 0.375, 0.6875, 0.375, 0.75, 0.375, 0.75, 0.375, 0.6875, 0.375, 0.0625, 0.375, 0.125, 0.375, 0.125, 0.375, 0.0625, 0.375, 0.6875, 0.375, 0.75, 0.375, 0.75, 0.375, 0.6875, 0.375, 0.0625, 0.375, 0.125, 0.375, 0.125, 0.375, 0.0625, 0.0, 0.0, 0.0, 0.0, 0.0, 0.0, 0.0, 0.0, 0.375, 0.875, 0.375, 1.0, 0.375, 1.0, 0.375, 0.875, 0.0, 0.0, 0.0, 0.0, 0.0, 0.0, 0.0, 0.0, 0.375, 0.0625, 0.375, 0.125, 0.375, 0.125, 0.375, 0.0625, 0.0, 0.0, 0.0, 0.0, 0.0, 0.0, 0.0, 0.0, 0.375, 0.875, 0.375, 1.0, 0.375, 1.0, 0.375, 0.875, 0.375, 0.6875, 0.375, 0.75, 0.375, 0.75, 0.375, 0.6875, 0.375, 0.875, 0.375, 1.0, 0.375, 1.0, 0.375, 0.875, 0.375, 0.6875, 0.375, 0.75, 0.375, 0.75, 0.375, 0.6875, 0.375, 0.0625, 0.375, 0.125, 0.375, 0.125, 0.375, 0.0625, 0.25, 0.6875, 0.375, 0.6875, 0.375, 0.75, 0.25, 0.75, 0.375, 0.0625, 0.375, 0.125, 0.375, 0.125, 0.375, 0.0625, 0.0, 0.0, 0.0, 0.0, 0.0, 0.0, 0.0, 0.0, 0.375, 0.875, 0.375, 1.0, 0.375, 1.0, 0.375, 0.875, 0.375, 0.6875, 0.375, 0.75, 0.375, 0.75, 0.375, 0.6875, 0.0, 0.0, 0.0, 0.0, 0.0, 0.0, 0.0, 0.0, 0.375, 0.75, 0.375, 0.75, 0.375, 0.75, 0.375, 0.75, 0.375, 0.6875, 0.375, 0.625, 0.375, 0.625, 0.375, 0.6875, 0.5717, 1.0, 0.625, 1.0, 0.625, 1.0, 0.5717, 1.0, 0.375, 0.75, 0.375, 0.75, 0.375, 0.75, 0.375, 0.75, 0.375, 0.6875, 0.375, 0.625, 0.375, 0.625, 0.375, 0.6875, 0.0, 0.0, 0.0, 0.0, 0.0, 0.0, 0.0, 0.0, 0.375, 0.6875, 0.375, 0.75, 0.375, 0.75, 0.375, 0.6875, 0.0, 0.0, 0.0, 0.0, 0.0, 0.0, 0.0, 0.0, 0.375, 0.6875, 0.375, 0.75, 0.375, 0.75, 0.375, 0.6875, 0.0, 0.0, 0.0, 0.0, 0.0, 0.0, 0.0, 0.0, 0.375, 0.6875, 0.375, 0.625, 0.375, 0.625, 0.375, 0.6875, 0.375, 0.6875, 0.375, 0.625, 0.375, 0.625, 0.375, 0.6875, 0.375, 0.6875, 0.375, 0.625, 0.375, 0.625, 0.375, 0.6875, 0.375, 0.75, 0.375, 0.75, 0.375, 0.75, 0.375, 0.75, 0.375, 0.6875, 0.375, 0.75, 0.375, 0.75, 0.375, 0.6875, 0.375, 0.75, 0.375, 0.75, 0.375, 0.75, 0.375, 0.75, 0.375, 0.75, 0.375, 0.75, 0.375, 0.75, 0.375, 0.75, 0.375, 0.6875, 0.375, 0.75, 0.375, 0.75, 0.375, 0.6875, 0.0, 0.0, 0.0, 0.0, 0.0, 0.0, 0.0, 0.0, 0.0, 0.0, 0.0, 0.0, 0.0, 0.0, 0.0, 0.0, 0.375, 0.6875, 0.375, 0.75, 0.375, 0.75, 0.375, 0.6875, 0.0, 0.0, 0.0, 0.0, 0.0, 0.0, 0.0, 0.0, 0.375, 0.6875, 0.375, 0.625, 0.375, 0.625, 0.375, 0.6875, 0.375, 0.75, 0.375, 0.75, 0.375, 0.75, 0.375, 0.75, 0.375, 0.6875, 0.375, 0.625, 0.375, 0.625, 0.375, 0.6875, 0.375, 0.75, 0.375, 0.75, 0.375, 0.75, 0.375, 0.75, 0.375, 0.6875, 0.375, 0.75, 0.375, 0.75, 0.375, 0.6875, 0.375, 0.6875, 0.375, 0.75, 0.375, 0.75, 0.375, 0.6875, 0.375, 0.6875, 0.375, 0.75, 0.375, 0.75, 0.375, 0.6875, 0.0, 0.0, 0.0, 0.0, 0.0, 0.0, 0.0, 0.0, 0.375, 0.6875, 0.375, 0.625, 0.375, 0.625, 0.375, 0.6875, 0.0, 0.0, 0.0, 0.0, 0.0, 0.0, 0.0, 0.0, 0.0, 0.0, 0.0, 0.0, 0.0, 0.0, 0.0, 0.0, 0.375, 0.6875, 0.375, 0.625, 0.375, 0.625, 0.375, 0.6875, 0.375, 0.75, 0.375, 0.75, 0.375, 0.75, 0.375, 0.75, 0.375, 0.6875, 0.375, 0.625, 0.375, 0.625, 0.375, 0.6875, 0.375, 0.6875, 0.375, 0.625, 0.375, 0.625, 0.375, 0.6875, 0.375, 0.75, 0.375, 0.75, 0.375, 0.75, 0.375, 0.75, 0.375, 0.75, 0.375, 0.75, 0.375, 0.75, 0.375, 0.75, 0.375, 0.6875, 0.375, 0.75, 0.375, 0.75, 0.375, 0.6875, 0.375, 0.6875, 0.375, 0.625, 0.375, 0.625, 0.375, 0.6875, 0.375, 0.6875, 0.375, 0.75, 0.375, 0.75, 0.375, 0.6875, 0.0, 0.0, 0.0, 0.0, 0.0, 0.0, 0.0, 0.0, 0.375, 0.0625, 0.375, 0.0, 0.375, 0.0, 0.375, 0.0625, 0.5031, 1.0, 0.5717, 1.0, 0.5717, 1.0, 0.5031, 1.0, 0.4391, 0.75, 0.375, 0.75, 0.375, 0.75, 0.4391, 0.75, 0.5031, 0.0625, 0.5717, 0.0625, 0.5717, 0.125, 0.5031, 0.125, 0.625, 0.75, 0.5717, 0.75, 0.5717, 0.75, 0.625, 0.75, 0.625, 0.75, 0.5717, 0.75, 0.5717, 0.75, 0.625, 0.75, 0.625, 0.75, 0.5717, 0.75, 0.5717, 0.75, 0.625, 0.75, 0.625, 0.75, 0.5717, 0.75, 0.5717, 0.75, 0.625, 0.75, 0.625, 0.75, 0.5717, 0.75, 0.5717, 0.75, 0.625, 0.75, 0.625, 0.75, 0.5717, 0.75, 0.5717, 0.75, 0.625, 0.75, 0.625, 0.75, 0.5717, 0.75, 0.5717, 0.75, 0.625, 0.75, 0.5031, 0.875, 0.5717, 0.875, 0.5717, 1.0, 0.5031, 1.0, 0.875, 0.6875, 0.875, 0.625, 0.875, 0.625, 0.875, 0.6875, 0.5717, 0.0625, 0.5717, 0.0, 0.5717, 0.0, 0.5717, 0.0625, 0.875, 0.6875, 0.875, 0.625, 0.875, 0.625, 0.875, 0.6875, 0.875, 0.6875, 0.875, 0.625, 0.875, 0.625, 0.875, 0.6875, 0.5717, 0.0625, 0.5717, 0.0, 0.5717, 0.0, 0.5717, 0.0625, 0.5717, 1.0, 0.625, 1.0, 0.625, 1.0, 0.5717, 1.0, 0.875, 0.6875, 0.875, 0.625, 0.875, 0.625, 0.875, 0.6875, 0.5717, 0.0625, 0.5717, 0.0, 0.5717, 0.0, 0.5717, 0.0625, 0.5717, 1.0, 0.625, 1.0, 0.625, 1.0, 0.5717, 1.0, 0.5717, 0.0625, 0.5717, 0.0, 0.5717, 0.0, 0.5717, 0.0625, 0.5717, 0.0625, 0.5717, 0.0, 0.5717, 0.0, 0.5717, 0.0625, 0.5717, 1.0, 0.625, 1.0, 0.625, 1.0, 0.5717, 1.0, 0.5717, 0.0625, 0.5717, 0.0, 0.5717, 0.0, 0.5717, 0.0625, 0.5717, 1.0, 0.625, 1.0, 0.625, 1.0, 0.5717, 1.0, 0.875, 0.6875, 0.875, 0.625, 0.875, 0.625, 0.875, 0.6875, 0.875, 0.6875, 0.875, 0.625, 0.875, 0.625, 0.875, 0.6875, 0.5717, 1.0, 0.625, 1.0, 0.625, 1.0, 0.5717, 1.0, 0.875, 0.6875, 0.875, 0.625, 0.875, 0.625, 0.875, 0.6875, 0.875, 0.6875, 0.875, 0.625, 0.875, 0.625, 0.875, 0.6875, 0.5717, 0.0625, 0.5717, 0.0, 0.5717, 0.0, 0.5717, 0.0625, 0.5717, 1.0, 0.625, 1.0, 0.625, 1.0, 0.5717, 1.0, 0.5717, 0.0625, 0.5717, 0.0, 0.5717, 0.0, 0.5717, 0.0625, 0.5717, 0.0625, 0.5717, 0.0, 0.5717, 0.0, 0.5717, 0.0625, 0.5717, 1.0, 0.625, 1.0, 0.625, 1.0, 0.5717, 1.0, 0.5717, 1.0, 0.625, 1.0, 0.625, 1.0, 0.5717, 1.0, 0.5717, 1.0, 0.625, 1.0, 0.625, 1.0, 0.5717, 1.0, 0.875, 0.6875, 0.875, 0.625, 0.875, 0.625, 0.875, 0.6875, 0.5717, 0.0625, 0.5717, 0.0, 0.5717, 0.0, 0.5717, 0.0625, 0.875, 0.6875, 0.875, 0.625, 0.875, 0.625, 0.875, 0.6875, 0.5717, 0.0625, 0.5717, 0.0, 0.5717, 0.0, 0.5717, 0.0625, 0.5717, 0.0625, 0.5717, 0.0, 0.5717, 0.0, 0.5717, 0.0625, 0.5717, 1.0, 0.625, 1.0, 0.625, 1.0, 0.5717, 1.0, 0.875, 0.6875, 0.875, 0.625, 0.875, 0.625, 0.875, 0.6875, 0.875, 0.6875, 0.875, 0.625, 0.875, 0.625, 0.875, 0.6875, 0.5717, 1.0, 0.625, 1.0, 0.625, 1.0, 0.5717, 1.0, 0.875, 0.6875, 0.875, 0.625, 0.875, 0.625, 0.875, 0.6875, 0.875, 0.6875, 0.875, 0.625, 0.875, 0.625, 0.875, 0.6875, 0.5717, 0.0625, 0.5717, 0.0, 0.5717, 0.0, 0.5717, 0.0625, 0.5717, 1.0, 0.625, 1.0, 0.625, 1.0, 0.5717, 1.0, 0.875, 0.6875, 0.875, 0.625, 0.875, 0.625, 0.875, 0.6875, 0.5717, 0.0625, 0.5717, 0.0, 0.5717, 0.0, 0.5717, 0.0625, 0.5717, 1.0, 0.625, 1.0, 0.625, 1.0, 0.5717, 1.0, 0.5717, 0.0625, 0.5717, 0.0, 0.5717, 0.0, 0.5717, 0.0625, 0.5717, 0.0625, 0.5717, 0.0, 0.5717, 0.0, 0.5717, 0.0625, 0.5717, 1.0, 0.625, 1.0, 0.625, 1.0, 0.5717, 1.0, 0.5717, 0.0625, 0.5717, 0.0, 0.5717, 0.0, 0.5717, 0.0625, 0.5717, 1.0, 0.625, 1.0, 0.625, 1.0, 0.5717, 1.0, 0.875, 0.6875, 0.875, 0.625, 0.875, 0.625, 0.875, 0.6875, 0.875, 0.6875, 0.875, 0.625, 0.875, 0.625, 0.875, 0.6875, 0.5717, 1.0, 0.625, 1.0, 0.625, 1.0, 0.5717, 1.0, 0.875, 0.6875, 0.875, 0.625, 0.875, 0.625, 0.875, 0.6875, 0.875, 0.6875, 0.875, 0.625, 0.875, 0.625, 0.875, 0.6875, 0.5717, 0.0625, 0.5717, 0.0, 0.5717, 0.0, 0.5717, 0.0625, 0.5717, 1.0, 0.625, 1.0, 0.625, 1.0, 0.5717, 1.0, 0.5717, 0.0625, 0.5717, 0.0, 0.5717, 0.0, 0.5717, 0.0625, 0.5717, 0.0625, 0.5717, 0.0, 0.5717, 0.0, 0.5717, 0.0625, 0.5717, 1.0, 0.625, 1.0, 0.625, 1.0, 0.5717, 1.0, 0.5717, 1.0, 0.625, 1.0, 0.625, 1.0, 0.5717, 1.0, 0.5717, 1.0, 0.625, 1.0, 0.625, 1.0, 0.5717, 1.0, 0.875, 0.6875, 0.875, 0.625, 0.875, 0.625, 0.875, 0.6875, 0.5717, 0.0625, 0.625, 0.0625, 0.625, 0.125, 0.5717, 0.125, 0.875, 0.6875, 0.875, 0.625, 0.875, 0.625, 0.875, 0.6875, 0.5717, 0.0625, 0.5717, 0.0, 0.5717, 0.0, 0.5717, 0.0625, 0.625, 0.75, 0.5717, 0.75, 0.5717, 0.75, 0.625, 0.75, 0.625, 0.6875, 0.625, 0.75, 0.625, 0.75, 0.625, 0.6875, 0.375, 0.6875, 0.375, 0.625, 0.375, 0.625, 0.375, 0.6875, 0.4391, 0.75, 0.375, 0.75, 0.375, 0.75, 0.4391, 0.75, 0.625, 0.6875, 0.625, 0.75, 0.625, 0.75, 0.625, 0.6875, 0.625, 0.75, 0.5717, 0.75, 0.5717, 0.75, 0.625, 0.75, 0.4391, 0.75, 0.375, 0.75, 0.375, 0.75, 0.4391, 0.75, 0.375, 0.6875, 0.375, 0.625, 0.375, 0.625, 0.375, 0.6875, 0.375, 0.6875, 0.375, 0.625, 0.375, 0.625, 0.375, 0.6875, 0.625, 0.6875, 0.625, 0.75, 0.625, 0.75, 0.625, 0.6875, 0.625, 0.75, 0.5717, 0.75, 0.5717, 0.75, 0.625, 0.75, 0.4391, 0.75, 0.375, 0.75, 0.375, 0.75, 0.4391, 0.75, 0.4391, 0.75, 0.375, 0.75, 0.375, 0.75, 0.4391, 0.75, 0.375, 0.6875, 0.375, 0.625, 0.375, 0.625, 0.375, 0.6875, 0.625, 0.6875, 0.625, 0.75, 0.625, 0.75, 0.625, 0.6875, 0.625, 0.75, 0.5717, 0.75, 0.5717, 0.75, 0.625, 0.75, 0.4391, 0.75, 0.375, 0.75, 0.375, 0.75, 0.4391, 0.75, 0.375, 0.6875, 0.375, 0.625, 0.375, 0.625, 0.375, 0.6875, 0.625, 0.6875, 0.625, 0.75, 0.625, 0.75, 0.625, 0.6875, 0.625, 0.75, 0.5717, 0.75, 0.5717, 0.75, 0.625, 0.75, 0.4391, 0.75, 0.375, 0.75, 0.375, 0.75, 0.4391, 0.75, 0.375, 0.6875, 0.375, 0.625, 0.375, 0.625, 0.375, 0.6875, 0.625, 0.6875, 0.625, 0.75, 0.625, 0.75, 0.625, 0.6875, 0.625, 0.75, 0.5717, 0.75, 0.5717, 0.75, 0.625, 0.75, 0.4391, 0.75, 0.375, 0.75, 0.375, 0.75, 0.4391, 0.75, 0.375, 0.6875, 0.375, 0.625, 0.375, 0.625, 0.375, 0.6875, 0.625, 0.6875, 0.625, 0.75, 0.625, 0.75, 0.625, 0.6875, 0.625, 0.75, 0.5717, 0.75, 0.5717, 0.75, 0.625, 0.75, 0.625, 0.75, 0.5717, 0.75, 0.5717, 0.75, 0.625, 0.75, 0.4391, 0.75, 0.375, 0.75, 0.375, 0.75, 0.4391, 0.75, 0.375, 0.6875, 0.375, 0.625, 0.375, 0.625, 0.375, 0.6875, 0.625, 0.6875, 0.625, 0.75, 0.625, 0.75, 0.625, 0.6875, 0.4391, 0.75, 0.375, 0.75, 0.375, 0.75, 0.4391, 0.75, 0.375, 0.6875, 0.375, 0.625, 0.375, 0.625, 0.375, 0.6875, 0.625, 0.625, 0.625, 0.625, 0.625, 0.625, 0.625, 0.625, 0.625, 0.75, 0.5717, 0.75, 0.5717, 0.75, 0.625, 0.75, 0.4391, 0.75, 0.375, 0.75, 0.375, 0.75, 0.4391, 0.75, 0.375, 0.6875, 0.375, 0.625, 0.375, 0.625, 0.375, 0.6875, 0.625, 0.6875, 0.625, 0.75, 0.625, 0.75, 0.625, 0.6875, 0.625, 0.75, 0.5717, 0.75, 0.5717, 0.75, 0.625, 0.75, 0.4391, 0.75, 0.375, 0.75, 0.375, 0.75, 0.4391, 0.75, 0.375, 0.6875, 0.375, 0.625, 0.375, 0.625, 0.375, 0.6875, 0.625, 0.6875, 0.625, 0.75, 0.625, 0.75, 0.625, 0.6875, 0.625, 0.75, 0.5717, 0.75, 0.5717, 0.75, 0.625, 0.75, 0.4391, 0.75, 0.375, 0.75, 0.375, 0.75, 0.4391, 0.75, 0.375, 0.6875, 0.375, 0.625, 0.375, 0.625, 0.375, 0.6875, 0.625, 0.6875, 0.625, 0.75, 0.625, 0.75, 0.625, 0.6875, 0.625, 0.75, 0.5717, 0.75, 0.5717, 0.75, 0.625, 0.75, 0.4391, 0.75, 0.375, 0.75, 0.375, 0.75, 0.4391, 0.75, 0.375, 0.6875, 0.375, 0.625, 0.375, 0.625, 0.375, 0.6875, 0.625, 0.6875, 0.625, 0.75, 0.625, 0.75, 0.625, 0.6875, 0.625, 0.75, 0.5717, 0.75, 0.5717, 0.75, 0.625, 0.75, 0.4391, 0.75, 0.375, 0.75, 0.375, 0.75, 0.4391, 0.75, 0.375, 0.6875, 0.375, 0.625, 0.375, 0.625, 0.375, 0.6875, 0.625, 0.6875, 0.625, 0.75, 0.625, 0.75, 0.625, 0.6875, 0.625, 0.75, 0.5717, 0.75, 0.5717, 0.75, 0.625, 0.75, 0.625, 0.6875, 0.375, 0.6875, 0.375, 0.625, 0.625, 0.625, 0.625, 0.75, 0.5717, 0.75, 0.5717, 0.75, 0.625, 0.75, 0.625, 0.6875, 0.625, 0.75, 0.625, 0.75, 0.625, 0.6875, 0.375, 0.6875, 0.375, 0.625, 0.375, 0.625, 0.375, 0.6875, 0.4391, 0.75, 0.375, 0.75, 0.375, 0.75, 0.4391, 0.75, 0.625, 0.75, 0.5717, 0.75, 0.5717, 0.75, 0.625, 0.75, 0.625, 0.6875, 0.625, 0.75, 0.625, 0.75, 0.625, 0.6875, 0.375, 0.6875, 0.375, 0.625, 0.375, 0.625, 0.375, 0.6875, 0.4391, 0.75, 0.375, 0.75, 0.375, 0.75, 0.4391, 0.75, 0.0, 0.0, 0.0, 0.0, 0.0, 0.0, 0.0, 0.0, 0.625, 0.6875, 0.625, 0.75, 0.625, 0.75, 0.625, 0.6875, 0.625, 0.6875, 0.625, 0.625, 0.625, 0.625, 0.625, 0.6875, 0.625, 0.75, 0.625, 0.75, 0.625, 0.75, 0.625, 0.75, 0.625, 0.6875, 0.625, 0.625, 0.625, 0.625, 0.625, 0.6875, 0.625, 0.6875, 0.625, 0.625, 0.625, 0.625, 0.625, 0.6875, 0.625, 0.75, 0.625, 0.75, 0.625, 0.75, 0.625, 0.75, 0.625, 0.6875, 0.625, 0.75, 0.625, 0.75, 0.625, 0.6875, 0.625, 0.625, 0.625, 0.6875, 0.625, 0.6875, 0.625, 0.625, 0.625, 0.75, 0.625, 0.6875, 0.625, 0.6875, 0.625, 0.75, 0.625, 0.6875, 0.625, 0.75, 0.625, 0.75, 0.625, 0.6875, 0.625, 0.75, 0.625, 0.6875, 0.625, 0.6875, 0.625, 0.75, 0.625, 0.625, 0.625, 0.6875, 0.625, 0.6875, 0.625, 0.625, 0.375, 0.75, 0.375, 0.6875, 0.375, 0.6875, 0.375, 0.75, 0.625, 0.625, 0.625, 0.6875, 0.625, 0.6875, 0.625, 0.625, 0.375, 0.75, 0.375, 0.6875, 0.375, 0.6875, 0.375, 0.75, 0.625, 0.625, 0.625, 0.6875, 0.625, 0.6875, 0.625, 0.625, 0.5031, 0.75, 0.4391, 0.75, 0.4391, 0.75, 0.5031, 0.75, 0.625, 0.625, 0.625, 0.6875, 0.625, 0.6875, 0.625, 0.625, 0.375, 0.75, 0.375, 0.6875, 0.375, 0.6875, 0.375, 0.75, 0.625, 0.625, 0.625, 0.6875, 0.625, 0.6875, 0.625, 0.625, 0.375, 0.75, 0.375, 0.6875, 0.375, 0.6875, 0.375, 0.75, 0.625, 0.625, 0.625, 0.6875, 0.625, 0.6875, 0.625, 0.625, 0.375, 0.75, 0.375, 0.6875, 0.375, 0.6875, 0.375, 0.75, 0.625, 0.625, 0.625, 0.6875, 0.625, 0.6875, 0.625, 0.625, 0.375, 0.75, 0.375, 0.6875, 0.375, 0.6875, 0.375, 0.75, 0.625, 0.625, 0.625, 0.6875, 0.625, 0.6875, 0.625, 0.625, 0.375, 0.75, 0.375, 0.6875, 0.375, 0.6875, 0.375, 0.75, 0.375, 0.75, 0.375, 0.6875, 0.375, 0.6875, 0.375, 0.75, 0.625, 0.625, 0.625, 0.6875, 0.625, 0.6875, 0.625, 0.625, 0.375, 0.75, 0.375, 0.6875, 0.375, 0.6875, 0.375, 0.75, 0.625, 0.625, 0.625, 0.6875, 0.625, 0.6875, 0.625, 0.625, 0.375, 0.75, 0.375, 0.6875, 0.375, 0.6875, 0.375, 0.75, 0.625, 0.625, 0.625, 0.6875, 0.625, 0.6875, 0.625, 0.625, 0.375, 0.75, 0.375, 0.6875, 0.375, 0.6875, 0.375, 0.75, 0.625, 0.625, 0.625, 0.6875, 0.625, 0.6875, 0.625, 0.625, 0.375, 0.75, 0.375, 0.6875, 0.375, 0.6875, 0.375, 0.75, 0.625, 0.625, 0.625, 0.6875, 0.625, 0.6875, 0.625, 0.625, 0.375, 0.75, 0.375, 0.6875, 0.375, 0.6875, 0.375, 0.75, 0.625, 0.625, 0.625, 0.6875, 0.625, 0.6875, 0.625, 0.625, 0.375, 0.75, 0.375, 0.6875, 0.375, 0.6875, 0.375, 0.75, 0.375, 0.75, 0.375, 0.6875, 0.375, 0.6875, 0.375, 0.75, 0.625, 0.625, 0.625, 0.6875, 0.625, 0.6875, 0.625, 0.625, 0.375, 0.75, 0.375, 0.6875, 0.375, 0.6875, 0.375, 0.75, 0.625, 0.625, 0.625, 0.6875, 0.625, 0.6875, 0.625, 0.625, 0.5717, 0.125, 0.5717, 0.0625, 0.5717, 0.0625, 0.5717, 0.125, 0.875, 0.75, 0.875, 0.6875, 0.875, 0.6875, 0.875, 0.75, 0.5717, 0.0, 0.625, 0.0, 0.625, 0.0625, 0.5717, 0.0625, 0.875, 0.75, 0.875, 0.6875, 0.875, 0.6875, 0.875, 0.75, 0.5717, 0.125, 0.5717, 0.0625, 0.5717, 0.0625, 0.5717, 0.125, 0.5717, 0.125, 0.5717, 0.0625, 0.5717, 0.0625, 0.5717, 0.125, 0.5717, 0.125, 0.5717, 0.0625, 0.5717, 0.0625, 0.5717, 0.125, 0.875, 0.75, 0.875, 0.6875, 0.875, 0.6875, 0.875, 0.75, 0.875, 0.75, 0.875, 0.6875, 0.875, 0.6875, 0.875, 0.75, 0.875, 0.75, 0.875, 0.6875, 0.875, 0.6875, 0.875, 0.75, 0.875, 0.75, 0.875, 0.6875, 0.875, 0.6875, 0.875, 0.75, 0.5717, 0.125, 0.5717, 0.0625, 0.5717, 0.0625, 0.5717, 0.125, 0.5717, 0.125, 0.5717, 0.0625, 0.5717, 0.0625, 0.5717, 0.125, 0.5717, 0.125, 0.5717, 0.0625, 0.5717, 0.0625, 0.5717, 0.125, 0.5717, 0.125, 0.5717, 0.0625, 0.5717, 0.0625, 0.5717, 0.125, 0.875, 0.75, 0.875, 0.6875, 0.875, 0.6875, 0.875, 0.75, 0.5717, 0.125, 0.5717, 0.0625, 0.5717, 0.0625, 0.5717, 0.125, 0.875, 0.75, 0.875, 0.6875, 0.875, 0.6875, 0.875, 0.75, 0.875, 0.75, 0.875, 0.6875, 0.875, 0.6875, 0.875, 0.75, 0.875, 0.75, 0.875, 0.6875, 0.875, 0.6875, 0.875, 0.75, 0.875, 0.75, 0.875, 0.6875, 0.875, 0.6875, 0.875, 0.75, 0.5717, 0.125, 0.5717, 0.0625, 0.5717, 0.0625, 0.5717, 0.125, 0.5717, 0.125, 0.5717, 0.0625, 0.5717, 0.0625, 0.5717, 0.125, 0.875, 0.75, 0.875, 0.6875, 0.875, 0.6875, 0.875, 0.75, 0.5717, 0.125, 0.5717, 0.0625, 0.5717, 0.0625, 0.5717, 0.125, 0.875, 0.75, 0.875, 0.6875, 0.875, 0.6875, 0.875, 0.75, 0.5717, 0.125, 0.5717, 0.0625, 0.5717, 0.0625, 0.5717, 0.125, 0.5717, 0.125, 0.5717, 0.0625, 0.5717, 0.0625, 0.5717, 0.125, 0.5717, 0.125, 0.5717, 0.0625, 0.5717, 0.0625, 0.5717, 0.125, 0.875, 0.75, 0.875, 0.6875, 0.875, 0.6875, 0.875, 0.75, 0.875, 0.75, 0.875, 0.6875, 0.875, 0.6875, 0.875, 0.75, 0.875, 0.75, 0.875, 0.6875, 0.875, 0.6875, 0.875, 0.75, 0.875, 0.75, 0.875, 0.6875, 0.875, 0.6875, 0.875, 0.75, 0.5717, 0.125, 0.5717, 0.0625, 0.5717, 0.0625, 0.5717, 0.125, 0.5717, 0.125, 0.5717, 0.0625, 0.5717, 0.0625, 0.5717, 0.125, 0.5717, 0.125, 0.5717, 0.0625, 0.5717, 0.0625, 0.5717, 0.125, 0.5717, 0.125, 0.5717, 0.0625, 0.5717, 0.0625, 0.5717, 0.125, 0.875, 0.75, 0.875, 0.6875, 0.875, 0.6875, 0.875, 0.75, 0.5717, 0.125, 0.5717, 0.0625, 0.5717, 0.0625, 0.5717, 0.125, 0.875, 0.75, 0.875, 0.6875, 0.875, 0.6875, 0.875, 0.75, 0.875, 0.75, 0.875, 0.6875, 0.875, 0.6875, 0.875, 0.75, 0.5717, 0.125, 0.5717, 0.0625, 0.5717, 0.0625, 0.5717, 0.125, 0.875, 0.75, 0.875, 0.6875, 0.875, 0.6875, 0.875, 0.75, 0.5031, 0.0, 0.5717, 0.0, 0.5717, 0.0625, 0.5031, 0.0625, 0.375, 0.125, 0.375, 0.0625, 0.375, 0.0625, 0.375, 0.125, 0.375, 0.625, 0.375, 0.6875, 0.375, 0.6875, 0.375, 0.625, 0.375, 0.75, 0.375, 0.6875, 0.375, 0.6875, 0.375, 0.75, 0.375, 0.625, 0.375, 0.6875, 0.375, 0.6875, 0.375, 0.625, 0.375, 0.75, 0.375, 0.6875, 0.375, 0.6875, 0.375, 0.75, 0.375, 0.75, 0.375, 0.6875, 0.375, 0.6875, 0.375, 0.75, 0.375, 0.75, 0.375, 0.6875, 0.375, 0.6875, 0.375, 0.75, 0.375, 0.75, 0.375, 0.6875, 0.375, 0.6875, 0.375, 0.75, 0.375, 0.625, 0.375, 0.6875, 0.375, 0.6875, 0.375, 0.625, 0.375, 0.625, 0.375, 0.6875, 0.375, 0.6875, 0.375, 0.625, 0.375, 0.625, 0.375, 0.6875, 0.375, 0.6875, 0.375, 0.625, 0.375, 0.75, 0.375, 0.6875, 0.375, 0.6875, 0.375, 0.75, 0.375, 0.75, 0.375, 0.6875, 0.375, 0.6875, 0.375, 0.75, 0.375, 0.625, 0.375, 0.6875, 0.375, 0.6875, 0.375, 0.625, 0.375, 0.625, 0.375, 0.6875, 0.375, 0.6875, 0.375, 0.625, 0.375, 0.625, 0.375, 0.6875, 0.375, 0.6875, 0.375, 0.625, 0.375, 0.75, 0.375, 0.6875, 0.375, 0.6875, 0.375, 0.75, 0.375, 0.75, 0.375, 0.6875, 0.375, 0.6875, 0.375, 0.75, 0.375, 0.75, 0.375, 0.6875, 0.375, 0.6875, 0.375, 0.75, 0.375, 0.625, 0.375, 0.6875, 0.375, 0.6875, 0.375, 0.625, 0.375, 0.625, 0.375, 0.6875, 0.375, 0.6875, 0.375, 0.625, 0.375, 0.75, 0.375, 0.6875, 0.375, 0.6875, 0.375, 0.75, 0.375, 0.75, 0.375, 0.6875, 0.375, 0.6875, 0.375, 0.75, 0.375, 0.625, 0.375, 0.6875, 0.375, 0.6875, 0.375, 0.625, 0.375, 0.0, 0.375, 0.0625, 0.375, 0.0625, 0.375, 0.0, 0.25, 0.625, 0.375, 0.625, 0.375, 0.6875, 0.25, 0.6875, 0.375, 0.0, 0.375, 0.0625, 0.375, 0.0625, 0.375, 0.0, 0.375, 0.625, 0.375, 0.6875, 0.375, 0.6875, 0.375, 0.625, 0.375, 0.625, 0.375, 0.6875, 0.375, 0.6875, 0.375, 0.625, 0.375, 0.0, 0.375, 0.0625, 0.375, 0.0625, 0.375, 0.0, 0.375, 0.0, 0.375, 0.0625, 0.375, 0.0625, 0.375, 0.0, 0.375, 0.625, 0.375, 0.6875, 0.375, 0.6875, 0.375, 0.625, 0.375, 0.0, 0.375, 0.0625, 0.375, 0.0625, 0.375, 0.0, 0.375, 0.625, 0.375, 0.6875, 0.375, 0.6875, 0.375, 0.625, 0.375, 0.625, 0.375, 0.6875, 0.375, 0.6875, 0.375, 0.625, 0.375, 0.0, 0.375, 0.0625, 0.375, 0.0625, 0.375, 0.0, 0.375, 0.625, 0.375, 0.6875, 0.375, 0.6875, 0.375, 0.625, 0.375, 0.625, 0.375, 0.6875, 0.375, 0.6875, 0.375, 0.625, 0.375, 0.625, 0.375, 0.6875, 0.375, 0.6875, 0.375, 0.625, 0.375, 0.0, 0.375, 0.0625, 0.375, 0.0625, 0.375, 0.0, 0.375, 0.0, 0.375, 0.0625, 0.375, 0.0625, 0.375, 0.0, 0.375, 0.75, 0.375, 0.6875, 0.375, 0.6875, 0.375, 0.75, 0.375, 0.75, 0.375, 0.6875, 0.375, 0.6875, 0.375, 0.75, 0.625, 0.625, 0.625, 0.6875, 0.625, 0.6875, 0.625, 0.625, 0.375, 0.75, 0.375, 0.6875, 0.375, 0.6875, 0.375, 0.75, 0.625, 0.625, 0.625, 0.6875, 0.625, 0.6875, 0.625, 0.625, 0.375, 0.75, 0.375, 0.6875, 0.375, 0.6875, 0.375, 0.75, 0.625, 0.625, 0.625, 0.6875, 0.625, 0.6875, 0.625, 0.625, 0.625, 0.625, 0.625, 0.6875, 0.625, 0.6875, 0.625, 0.625, 0.625, 0.625, 0.625, 0.6875, 0.625, 0.6875, 0.625, 0.625, 0.625, 0.625, 0.625, 0.6875, 0.625, 0.6875, 0.625, 0.625, 0.375, 0.75, 0.375, 0.6875, 0.375, 0.6875, 0.375, 0.75, 0.625, 0.625, 0.625, 0.6875, 0.625, 0.6875, 0.625, 0.625, 0.375, 0.75, 0.375, 0.6875, 0.375, 0.6875, 0.375, 0.75, 0.375, 0.75, 0.375, 0.6875, 0.375, 0.6875, 0.375, 0.75, 0.875, 0.75, 0.875, 0.6875, 0.875, 0.6875, 0.875, 0.75, 0.625, 0.625, 0.625, 0.6875, 0.625, 0.6875, 0.625, 0.625, 0.75, 0.625, 0.875, 0.625, 0.875, 0.6875, 0.75, 0.6875, 0.625, 0.6875, 0.625, 0.625, 0.625, 0.625, 0.625, 0.6875, 0.625, 0.6875, 0.625, 0.75, 0.625, 0.75, 0.625, 0.6875, 0.0, 0.0, 0.0, 0.0, 0.0, 0.0, 0.0, 0.0, 0.625, 0.75, 0.625, 0.6875, 0.625, 0.6875, 0.625, 0.75, 0.625, 0.625, 0.625, 0.6875, 0.625, 0.6875, 0.625, 0.625, 0.625, 0.75, 0.625, 0.75, 0.625, 0.75, 0.625, 0.75, 0.625, 0.75, 0.625, 0.75, 0.625, 0.75, 0.625, 0.75, 0.625, 0.625, 0.625, 0.6875, 0.625, 0.6875, 0.625, 0.625, 0.0, 0.0, 0.0, 0.0, 0.0, 0.0, 0.0, 0.0, 0.625, 0.75, 0.625, 0.6875, 0.625, 0.6875, 0.625, 0.75, 0.625, 0.625, 0.625, 0.6875, 0.625, 0.6875, 0.625, 0.625, 0.625, 0.75, 0.625, 0.75, 0.625, 0.75, 0.625, 0.75, 0.0, 0.0, 0.0, 0.0, 0.0, 0.0, 0.0, 0.0, 0.625, 0.6875, 0.625, 0.625, 0.625, 0.625, 0.625, 0.6875, 0.625, 0.6875, 0.625, 0.75, 0.625, 0.75, 0.625, 0.6875, 0.625, 0.6875, 0.625, 0.625, 0.625, 0.625, 0.625, 0.6875, 0.0, 0.0, 0.0, 0.0, 0.0, 0.0, 0.0, 0.0, 0.625, 0.75, 0.625, 0.6875, 0.625, 0.6875, 0.625, 0.75, 0.625, 0.75, 0.625, 0.75, 0.625, 0.75, 0.625, 0.75, 0.625, 0.625, 0.625, 0.6875, 0.625, 0.6875, 0.625, 0.625, 0.625, 0.75, 0.625, 0.6875, 0.625, 0.6875, 0.625, 0.75, 0.625, 0.625, 0.625, 0.6875, 0.625, 0.6875, 0.625, 0.625, 0.625, 0.75, 0.625, 0.75, 0.625, 0.75, 0.625, 0.75, 0.625, 0.6875, 0.625, 0.75, 0.625, 0.75, 0.625, 0.6875, 0.0, 0.0, 0.0, 0.0, 0.0, 0.0, 0.0, 0.0, 0.625, 0.6875, 0.625, 0.625, 0.625, 0.625, 0.625, 0.6875, 0.625, 0.6875, 0.625, 0.75, 0.625, 0.75, 0.625, 0.6875, 0.625, 0.6875, 0.625, 0.625, 0.625, 0.625, 0.625, 0.6875, 0.0, 0.0, 0.0, 0.0, 0.0, 0.0, 0.0, 0.0, 0.625, 0.75, 0.625, 0.6875, 0.625, 0.6875, 0.625, 0.75, 0.625, 0.75, 0.625, 0.75, 0.625, 0.75, 0.625, 0.75, 0.625, 0.625, 0.625, 0.6875, 0.625, 0.6875, 0.625, 0.625, 0.625, 0.75, 0.625, 0.6875, 0.625, 0.6875, 0.625, 0.75, 0.625, 0.625, 0.625, 0.6875, 0.625, 0.6875, 0.625, 0.625, 0.625, 0.75, 0.625, 0.75, 0.625, 0.75, 0.625, 0.75, 0.625, 0.6875, 0.625, 0.75, 0.625, 0.75, 0.625, 0.6875, 0.625, 0.6875, 0.625, 0.75, 0.625, 0.75, 0.625, 0.6875, 0.625, 0.625, 0.625, 0.6875, 0.625, 0.6875, 0.625, 0.625, 0.625, 0.6875, 0.625, 0.75, 0.625, 0.75, 0.625, 0.6875, 0.625, 0.6875, 0.625, 0.625, 0.625, 0.625, 0.625, 0.6875, 0.0, 0.0, 0.0, 0.0, 0.0, 0.0, 0.0, 0.0, 0.625, 0.75, 0.625, 0.6875, 0.625, 0.6875, 0.625, 0.75, 0.4391, 0.0, 0.5031, 0.0, 0.5031, 0.0625, 0.4391, 0.0625, 0.5717, 0.75, 0.5031, 0.75, 0.5031, 0.75, 0.5717, 0.75, 0.5717, 0.75, 0.5031, 0.75, 0.5031, 0.75, 0.5717, 0.75, 0.5717, 0.75, 0.5031, 0.75, 0.5031, 0.75, 0.5717, 0.75, 0.5717, 0.75, 0.5031, 0.75, 0.5031, 0.75, 0.5717, 0.75, 0.5717, 0.75, 0.5031, 0.75, 0.5031, 0.75, 0.5717, 0.75, 0.5717, 0.75, 0.5031, 0.75, 0.5031, 0.75, 0.5717, 0.75, 0.5717, 0.75, 0.5031, 0.75, 0.5031, 0.75, 0.5717, 0.75, 0.5717, 0.75, 0.5031, 0.75, 0.5031, 0.75, 0.5717, 0.75, 0.5717, 0.75, 0.5031, 0.75, 0.5031, 0.75, 0.5717, 0.75, 0.5717, 0.75, 0.5031, 0.75, 0.5031, 0.75, 0.5717, 0.75, 0.5717, 0.75, 0.5031, 0.75, 0.5031, 0.75, 0.5717, 0.75, 0.5717, 0.75, 0.5031, 0.75, 0.5031, 0.75, 0.5717, 0.75, 0.5717, 0.75, 0.5031, 0.75, 0.5031, 0.75, 0.5717, 0.75, 0.5717, 0.75, 0.5031, 0.75, 0.5031, 0.75, 0.5717, 0.75, 0.5717, 0.75, 0.5031, 0.75, 0.5031, 0.75, 0.5717, 0.75, 0.5717, 0.75, 0.5031, 0.75, 0.5031, 0.75, 0.5717, 0.75, 0.4391, 0.875, 0.5031, 0.875, 0.5031, 1.0, 0.4391, 1.0, 0.4391, 0.0625, 0.5031, 0.0625, 0.5031, 0.125, 0.4391, 0.125, 0.5717, 0.75, 0.5031, 0.75, 0.5031, 0.75, 0.5717, 0.75, 0.4391, 1.0, 0.5031, 1.0, 0.5031, 1.0, 0.4391, 1.0, 0.5717, 0.75, 0.5031, 0.75, 0.5031, 0.75, 0.5717, 0.75, 0.5717, 0.75, 0.5031, 0.75, 0.5031, 0.75, 0.5717, 0.75, 0.5717, 0.75, 0.5031, 0.75, 0.5031, 0.75, 0.5717, 0.75, 0.5717, 0.75, 0.5031, 0.75, 0.5031, 0.75, 0.5717, 0.75, 0.5717, 0.75, 0.5031, 0.75, 0.5031, 0.75, 0.5717, 0.75, 0.5717, 0.75, 0.5031, 0.75, 0.5031, 0.75, 0.5717, 0.75, 0.5717, 0.75, 0.5031, 0.75, 0.5031, 0.75, 0.5717, 0.75, 0.375, 1.0, 0.4391, 1.0, 0.4391, 1.0, 0.375, 1.0, 0.375, 0.0625, 0.4391, 0.0625, 0.4391, 0.125, 0.375, 0.125, 0.375, 0.875, 0.4391, 0.875, 0.4391, 1.0, 0.375, 1.0, 0.375, 0.0, 0.4391, 0.0, 0.4391, 0.0625, 0.375, 0.0625, 0.5031, 0.75, 0.4391, 0.75, 0.4391, 0.75, 0.5031, 0.75, 0.5031, 0.75, 0.4391, 0.75, 0.4391, 0.75, 0.5031, 0.75, 0.5031, 0.75, 0.4391, 0.75, 0.4391, 0.75, 0.5031, 0.75, 0.5031, 0.75, 0.4391, 0.75, 0.4391, 0.75, 0.5031, 0.75, 0.5031, 0.75, 0.4391, 0.75, 0.4391, 0.75, 0.5031, 0.75, 0.5031, 0.75, 0.4391, 0.75, 0.4391, 0.75, 0.5031, 0.75, 0.5031, 0.75, 0.4391, 0.75, 0.4391, 0.75, 0.5031, 0.75, 0.5031, 0.75, 0.4391, 0.75, 0.4391, 0.75, 0.5031, 0.75, 0.5031, 0.75, 0.4391, 0.75, 0.4391, 0.75, 0.5031, 0.75, 0.5031, 0.75, 0.4391, 0.75, 0.4391, 0.75, 0.5031, 0.75, 0.5031, 0.75, 0.4391, 0.75, 0.4391, 0.75, 0.5031, 0.75, 0.5031, 0.75, 0.4391, 0.75, 0.4391, 0.75, 0.5031, 0.75, 0.5031, 0.75, 0.4391, 0.75, 0.4391, 0.75, 0.5031, 0.75, 0.5031, 0.75, 0.4391, 0.75, 0.4391, 0.75, 0.5031, 0.75, 0.5031, 0.75, 0.4391, 0.75, 0.4391, 0.75, 0.5031, 0.75, 0.5031, 0.75, 0.4391, 0.75, 0.4391, 0.75, 0.5031, 0.75, 0.5031, 0.75, 0.4391, 0.75, 0.4391, 0.75, 0.5031, 0.75, 0.5031, 0.75, 0.4391, 0.75, 0.4391, 0.75, 0.5031, 0.75, 0.5031, 0.75, 0.4391, 0.75, 0.4391, 0.75, 0.5031, 0.75, 0.5031, 0.75, 0.4391, 0.75, 0.4391, 0.75, 0.5031, 0.75, 0.5031, 0.75, 0.4391, 0.75, 0.4391, 0.75, 0.5031, 0.75, 0.5031, 0.75, 0.4391, 0.75, 0.4391, 0.75, 0.5031, 0.75, 0.5031, 0.75, 0.4391, 0.75, 0.4391, 0.75, 0.5031, 0.75, 0.5031, 0.75, 0.4391, 0.75, 0.4391, 0.75, 0.5031, 0.75, 0.375, 0.75, 0.4391, 0.75, 0.4391, 0.875, 0.375, 0.875, 0.4391, 0.75, 0.5031, 0.75, 0.5031, 0.875, 0.4391, 0.875, 0.625, 0.625, 0.75, 0.625, 0.75, 0.6875, 0.625, 0.6875, 0.125, 0.625, 0.25, 0.625, 0.25, 0.6875, 0.125, 0.6875, 0.5031, 0.75, 0.5717, 0.75, 0.5717, 0.875, 0.5031, 0.875, 0.375, 0.75, 0.375, 0.875, 0.375, 0.875, 0.375, 0.75, 0.0, 0.0, 0.0, 0.0, 0.0, 0.0, 0.0, 0.0, 0.125, 0.6875, 0.25, 0.6875, 0.25, 0.75, 0.125, 0.75, 0.375, 0.75, 0.375, 0.875, 0.375, 0.875, 0.375, 0.75, 0.375, 0.75, 0.375, 0.875, 0.375, 0.875, 0.375, 0.75, 0.0, 0.0, 0.0, 0.0, 0.0, 0.0, 0.0, 0.0, 0.0, 0.0, 0.0, 0.0, 0.0, 0.0, 0.0, 0.0, 0.375, 0.75, 0.375, 0.875, 0.375, 0.875, 0.375, 0.75, 0.0, 0.0, 0.0, 0.0, 0.0, 0.0, 0.0, 0.0, 0.375, 0.75, 0.375, 0.875, 0.375, 0.875, 0.375, 0.75, 0.375, 0.75, 0.375, 0.875, 0.375, 0.875, 0.375, 0.75, 0.0, 0.0, 0.0, 0.0, 0.0, 0.0, 0.0, 0.0, 0.0, 0.0, 0.0, 0.0, 0.0, 0.0, 0.0, 0.0, 0.375, 0.75, 0.375, 0.875, 0.375, 0.875, 0.375, 0.75, 0.0, 0.0, 0.0, 0.0, 0.0, 0.0, 0.0, 0.0, 0.375, 0.75, 0.375, 0.875, 0.375, 0.875, 0.375, 0.75, 0.5717, 0.75, 0.625, 0.75, 0.625, 0.875, 0.5717, 0.875, 0.625, 0.6875, 0.75, 0.6875, 0.75, 0.75, 0.625, 0.75, 0.5031, 0.75, 0.4391, 0.75, 0.4391, 0.75, 0.5031, 0.75, 0.5717, 0.75, 0.5031, 0.75, 0.5031, 0.75, 0.5717, 0.75, 0.625, 0.625, 0.625, 0.6875, 0.625, 0.6875, 0.625, 0.625, 0.375, 0.75, 0.375, 0.6875, 0.375, 0.6875, 0.375, 0.75, 0.625, 0.75, 0.5717, 0.75, 0.5717, 0.75, 0.625, 0.75, 0.375, 0.75, 0.375, 0.75, 0.375, 0.75, 0.375, 0.75, 0.375, 0.6875, 0.375, 0.625, 0.375, 0.625, 0.375, 0.6875, 0.375, 0.75, 0.375, 0.75, 0.375, 0.75, 0.375, 0.75, 0.0, 0.0, 0.0, 0.0, 0.0, 0.0, 0.0, 0.0, 0.0, 0.0, 0.0, 0.0, 0.0, 0.0, 0.0, 0.0, 0.0, 0.0, 0.0, 0.0, 0.0, 0.0, 0.0, 0.0, 0.375, 0.75, 0.375, 0.75, 0.375, 0.75, 0.375, 0.75, 0.375, 0.75, 0.375, 0.75, 0.375, 0.75, 0.375, 0.75, 0.0, 0.0, 0.0, 0.0, 0.0, 0.0, 0.0, 0.0, 0.0, 0.0, 0.0, 0.0, 0.0, 0.0, 0.0, 0.0, 0.0, 0.0, 0.0, 0.0, 0.0, 0.0, 0.0, 0.0, 0.375, 0.75, 0.375, 0.75, 0.375, 0.75, 0.375, 0.75, 0.375, 0.75, 0.375, 0.75, 0.375, 0.75, 0.375, 0.75, 0.375, 0.75, 0.375, 0.75, 0.375, 0.75, 0.375, 0.75, 0.0, 0.0, 0.0, 0.0, 0.0, 0.0, 0.0, 0.0, 0.0, 0.0, 0.0, 0.0, 0.0, 0.0, 0.0, 0.0, 0.0, 0.0, 0.0, 0.0, 0.0, 0.0, 0.0, 0.0, 0.375, 0.75, 0.375, 0.75, 0.375, 0.75, 0.375, 0.75, 0.625, 0.6875, 0.625, 0.75, 0.625, 0.75, 0.625, 0.6875, 0.4391, 0.75, 0.375, 0.75, 0.375, 0.75, 0.4391, 0.75, 0.375, 0.75, 0.375, 0.75, 0.375, 0.75, 0.375, 0.75, 0.625, 0.625, 0.625, 0.625, 0.625, 0.625, 0.625, 0.625, 0.625, 0.625, 0.625, 0.625, 0.625, 0.625, 0.625, 0.625, 0.0, 0.0, 0.0, 0.0, 0.0, 0.0, 0.0, 0.0, 0.0, 0.0, 0.0, 0.0, 0.0, 0.0, 0.0, 0.0, 0.625, 0.625, 0.625, 0.625, 0.625, 0.625, 0.625, 0.625, 0.0, 0.0, 0.0, 0.0, 0.0, 0.0, 0.0, 0.0, 0.625, 0.625, 0.625, 0.625, 0.625, 0.625, 0.625, 0.625, 0.0, 0.0, 0.0, 0.0, 0.0, 0.0, 0.0, 0.0, 0.625, 0.625, 0.625, 0.625, 0.625, 0.625, 0.625, 0.625, 0.0, 0.0, 0.0, 0.0, 0.0, 0.0, 0.0, 0.0, 0.625, 0.625, 0.625, 0.625, 0.625, 0.625, 0.625, 0.625, 0.625, 0.625, 0.625, 0.625, 0.625, 0.625, 0.625, 0.625, 0.625, 0.625, 0.625, 0.6875, 0.625, 0.6875, 0.625, 0.625, 0.625, 0.75, 0.625, 0.6875, 0.625, 0.6875, 0.625, 0.75, 0.625, 0.75, 0.625, 0.75, 0.625, 0.75, 0.625, 0.75, 0.625, 0.6875, 0.625, 0.625, 0.625, 0.625, 0.625, 0.6875, 0.625, 0.6875, 0.625, 0.75, 0.625, 0.75, 0.625, 0.6875, 0.625, 0.625, 0.625, 0.625, 0.625, 0.625, 0.625, 0.625, 0.625, 0.625, 0.625, 0.625, 0.625, 0.625, 0.625, 0.625, 0.625, 0.625, 0.625, 0.625, 0.625, 0.625, 0.625, 0.625, 0.625, 0.625, 0.625, 0.625, 0.625, 0.625, 0.625, 0.625, 0.0, 0.0, 0.0, 0.0, 0.0, 0.0, 0.0, 0.0, 0.625, 0.625, 0.625, 0.625, 0.625, 0.625, 0.625, 0.625, 0.625, 0.625, 0.625, 0.625, 0.625, 0.625, 0.625, 0.625, 0.625, 0.625, 0.625, 0.625, 0.625, 0.625, 0.625, 0.625, 0.625, 0.625, 0.625, 0.625, 0.625, 0.625, 0.625, 0.625, 0.0, 0.0, 0.0, 0.0, 0.0, 0.0, 0.0, 0.0, 0.625, 0.625, 0.625, 0.625, 0.625, 0.625, 0.625, 0.625, 0.625, 0.625, 0.625, 0.625, 0.625, 0.625, 0.625, 0.625, 0.0, 0.0, 0.0, 0.0, 0.0, 0.0, 0.0, 0.0, 0.0, 0.0, 0.0, 0.0, 0.0, 0.0, 0.0, 0.0, 0.0, 0.0, 0.0, 0.0, 0.0, 0.0, 0.0, 0.0, 0.0, 0.0, 0.0, 0.0, 0.0, 0.0, 0.0, 0.0, 0.625, 0.625, 0.625, 0.625, 0.625, 0.625, 0.625, 0.625, 0.625, 0.625, 0.625, 0.625, 0.625, 0.625, 0.625, 0.625, 0.0, 0.0, 0.0, 0.0, 0.0, 0.0, 0.0, 0.0, 0.625, 0.75, 0.5717, 0.75, 0.5031, 0.75, 0.4391, 0.75, 0.375, 0.75, 0.375, 0.6875, 0.625, 0.6875, 0.5717, 0.75, 0.5031, 0.75, 0.5031, 0.75, 0.5717, 0.75, 0.625, 0.6875, 0.625, 0.75, 0.625, 0.75, 0.625, 0.6875, 0.625, 0.75, 0.5717, 0.75, 0.5717, 0.75, 0.625, 0.75, 0.375, 0.6875, 0.625, 0.6875, 0.625, 0.6875, 0.375, 0.6875, 0.4391, 0.75, 0.375, 0.75, 0.375, 0.75, 0.4391, 0.75, 0.375, 0.75, 0.375, 0.6875, 0.375, 0.6875, 0.375, 0.75, 0.0, 0.0, 0.0, 0.0, 0.0, 0.0, 0.375, 0.125, 0.375, 0.625])
me_cube.materials.append(mat_material)
me_cube.use_mirror_vertex_groups = False
me_cube.update()

# ---- objects
ob_cube = bpy.data.objects.new('Cube', me_cube)
ob_empty = bpy.data.objects.new('Empty', None)

# ---- transforms, parenting, visibility, modifiers, constraints
ob_cube.location = (-9.402, 0.0, 5.0)
ob_cube.scale = (1.0, 0.7398, 1.0)
ob_cube.lock_rotations_4d = False
ob_cube.empty_display_type = 'ARROWS'
ob_cube.lineart.crease_threshold = 0.0
_m = ob_cube.modifiers.new('Mirror', 'MIRROR')
_m.use_axis = (False, True, False)
_m.use_clip = True
ob_empty.location = (0.0, 0.0, 0.0)
ob_empty.rotation_euler = (1.571, 0.0, 0.0)
ob_empty.scale = (5.0, 5.0, 1.0)
ob_empty.empty_display_type = 'IMAGE'
ob_empty.empty_display_size = 5.0

# ---- collection membership
col_collection.objects.link(ob_cube)
col_collection.objects.link(ob_empty)

# ---- scene / render settings (as saved in the file)
scene.frame_start = 1; scene.frame_end = 20; scene.frame_set(0)
scene.render.engine = 'BLENDER_EEVEE_NEXT'
bpy.context.view_layer.update()

# ---- added for rendering (the .blend has no active camera and no usable light): camera, sun
cam_auto = bpy.data.cameras.new('AutoCamera')
cam_auto.lens = 50.0
cam_auto.sensor_width = 36.0
cam_auto.clip_end = 1000.0
ob_auto_camera = bpy.data.objects.new('AutoCamera', cam_auto)
scene.collection.objects.link(ob_auto_camera)
ob_auto_camera.location = (7.28379, -16.9429, 17.0231)
ob_auto_camera.rotation_euler = (1.09748, -7.21219e-08, 0.694738)
scene.camera = ob_auto_camera
light_auto_sun = bpy.data.lights.new('AutoSun', 'SUN')
light_auto_sun.energy = 3.0
light_auto_sun.angle = 0.0523599
ob_auto_sun = bpy.data.objects.new('AutoSun', light_auto_sun)
scene.collection.objects.link(ob_auto_sun)
ob_auto_sun.rotation_euler = (0.872665, 0.174533, 0.523599)
bpy.context.view_layer.update()
